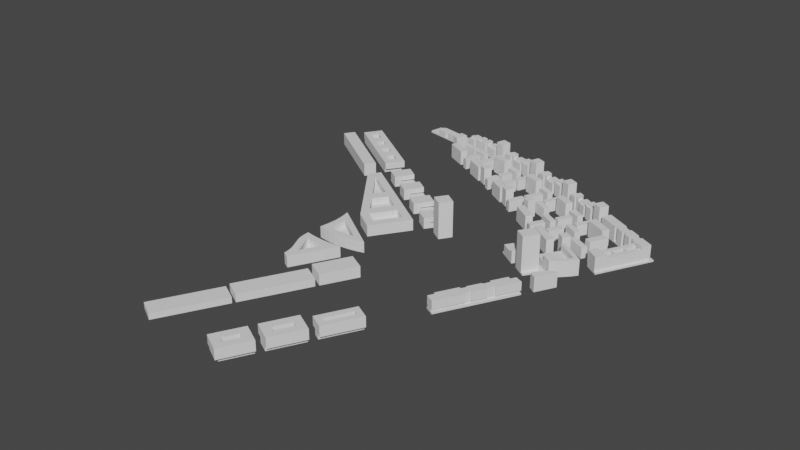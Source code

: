 # Source: Converter2.blend  (saved by Blender 2.93.20; exported with 4.5.12 LTS)
import bpy
from mathutils import Matrix  # noqa: F401  (used for matrix-valued properties, if any)

bpy.ops.wm.read_factory_settings(use_empty=True)
scene = bpy.context.scene
scene.name = 'Scene'

# ---- collections
col_collection = bpy.data.collections.new('Collection'); scene.collection.children.link(col_collection)

# ---- world
world_world = bpy.data.worlds.new('World'); scene.world = world_world
world_world.use_nodes = True; world_world.node_tree.nodes.clear()
_N = world_world.node_tree.nodes; _L = world_world.node_tree.links
n0 = _N.new('ShaderNodeOutputWorld'); n0.name = 'World Output'; n0.location = (300, 300)
n1 = _N.new('ShaderNodeBackground'); n1.name = 'Background'; n1.location = (10, 300)
n1.inputs[0].default_value = (0.05088, 0.05088, 0.05088, 1.0)
_L.new(n1.outputs[0], n0.inputs[0])
n0.is_active_output = True
world_world.color = (0.05088, 0.05088, 0.05088)
world_world.use_sun_shadow = False
world_world.sun_shadow_jitter_overblur = 0.0

# ---- meshes
me_building_g67_001 = bpy.data.meshes.new('_building_G67.001')
me_building_g67_001.from_pydata([(8.561, 9.225, -3.185), (8.561, 9.225, -1.885), (-4.119, -15.34, -3.185), (-1.551, -10.37, 2.315), (-4.119, -15.34, 3.995), (-1.551, -10.37, 3.995), (6.589, 5.404, 2.315), (8.791, 9.669, -1.885), (8.791, 9.669, 3.995), (6.589, 5.404, 3.995), (3.55, 13.9, -3.985), (3.55, 13.9, -3.185), (10.3, 10.42, -3.985), (10.3, 10.42, -3.185), (2.697, 12.25, -3.185), (-3.283, -15.9, -3.185), (-9.639, -11.65, -3.985), (-9.639, -11.65, -1.885), (2.697, 12.25, -1.885), (-2.943, -2.598, 2.315), (-1.091, -4.68, 2.315), (-0.6323, -3.791, 2.315), (1.76, 0.8445, 2.315), (2.219, 1.733, 2.315), (4.634, 6.413, 2.315), (-0.5501, 2.037, 2.315), (0.3689, 8.614, 2.315), (-7.772, -7.158, 2.315), (-3.401, -3.487, 2.315), (-5.817, -8.167, 2.315), (-0.09149, 2.926, 2.315), (-3.506, -9.359, 2.315), (2.324, 7.605, 2.315), (-7.772, -7.158, 3.995), (-3.506, -9.359, -1.885), (-5.817, -8.167, -1.885), (2.324, 7.605, -1.885), (-0.09149, 2.926, -1.885), (2.219, 1.733, -1.885), (4.634, 6.413, -1.885), (-1.091, -4.68, -1.885), (-3.401, -3.487, -1.885), (-2.943, -2.598, -1.885), (-0.6323, -3.791, -1.885), (1.76, 0.8445, -1.885), (-0.5501, 2.037, -1.885), (0.3689, 8.614, 3.995), (2.57, 12.88, 3.995), (-9.973, -11.42, 3.995), (-3.283, -15.9, -3.985), (2.57, 12.88, -1.885), (-9.973, -11.42, -1.885)], [], [(0, 1, 2), (2, 1, 3), (2, 3, 4), (4, 3, 5), (3, 1, 6), (6, 1, 7), (6, 7, 8), (8, 9, 6), (10, 11, 12), (12, 11, 13), (14, 0, 11), (11, 0, 13), (13, 0, 15), (15, 0, 2), (11, 10, 14), (14, 10, 16), (14, 16, 17), (17, 18, 14), (19, 20, 21), (21, 20, 3), (21, 3, 22), (22, 3, 6), (22, 6, 23), (23, 6, 24), (25, 26, 19), (19, 26, 27), (19, 27, 28), (28, 27, 29), (26, 25, 30), (30, 25, 22), (30, 22, 23), (28, 20, 19), (20, 31, 3), (30, 32, 26), (3, 31, 5), (5, 31, 29), (5, 29, 33), (33, 29, 27), (31, 34, 29), (29, 34, 35), (36, 32, 37), (37, 32, 30), (37, 30, 38), (38, 30, 23), (38, 23, 39), (39, 23, 24), (34, 31, 40), (40, 31, 20), (40, 20, 41), (41, 20, 28), (41, 28, 35), (35, 28, 29), (42, 19, 43), (43, 19, 21), (43, 21, 44), (44, 21, 22), (45, 25, 42), (42, 25, 19), (44, 22, 45), (45, 22, 25), (34, 40, 35), (35, 40, 41), (42, 43, 45), (45, 43, 44), (9, 8, 46), (46, 8, 47), (4, 5, 48), (48, 5, 33), (12, 13, 49), (49, 13, 15), (12, 49, 10), (10, 49, 16), (47, 50, 26), (26, 50, 51), (26, 51, 27), (27, 51, 48), (27, 48, 33), (26, 46, 47), (50, 47, 7), (7, 47, 8), (6, 9, 24), (24, 9, 32), (24, 32, 36), (9, 46, 32), (32, 46, 26), (36, 39, 24), (17, 51, 18), (18, 51, 50), (18, 50, 7), (7, 1, 18), (39, 36, 38), (38, 36, 37), (14, 18, 0), (0, 18, 1), (4, 17, 2), (2, 17, 16), (2, 16, 49), (4, 48, 17), (17, 48, 51), (49, 15, 2)])
me_building_g67_001.use_remesh_fix_poles = True
me_building_g67_001.use_remesh_preserve_attributes = False
me_building_g67_001.update()
me_building_g66_001 = bpy.data.meshes.new('_building_G66.001')
me_building_g66_001.from_pydata([(6.96, 5.662, -3.586), (0.3132, -6.886, -3.586), (1.57, 8.518, -3.586), (-5.077, -4.031, -3.586), (-0.2424, -3.876, 3.554), (1.243, -9.189, 3.554), (3.409, 3.017, 3.554), (8.639, 4.773, 3.554), (-0.8164, 9.781, 3.554), (-2.805, -2.518, 3.554), (-8.212, -4.181, 3.554), (0.846, 4.374, 3.554), (-0.2424, -3.876, -0.6462), (3.409, 3.017, -0.6462), (0.846, 4.374, -0.6462), (-2.805, -2.518, -0.6462), (1.57, 8.518, -0.6462), (-5.826, -5.445, -0.6462), (-0.8164, 9.781, -0.6462), (-8.212, -4.181, -0.6462), (-5.077, -4.031, -1.486), (0.3132, -6.886, -1.486), (-5.826, -5.445, -1.486), (1.243, -9.189, -1.486), (8.639, 4.773, -1.486), (6.96, 5.662, -1.486)], [], [(0, 1, 2), (2, 1, 3), (4, 5, 6), (6, 5, 7), (6, 7, 8), (4, 9, 5), (5, 9, 10), (10, 9, 8), (8, 9, 11), (8, 11, 6), (12, 4, 13), (13, 4, 6), (14, 11, 15), (15, 11, 9), (13, 6, 14), (14, 6, 11), (16, 17, 18), (18, 17, 19), (15, 9, 12), (12, 9, 4), (19, 10, 18), (18, 10, 8), (20, 21, 22), (22, 21, 23), (23, 21, 24), (24, 21, 25), (24, 7, 23), (23, 7, 5), (15, 12, 14), (14, 12, 13), (22, 23, 17), (17, 23, 5), (17, 5, 10), (10, 19, 17), (3, 20, 2), (2, 20, 16), (16, 20, 17), (17, 20, 22), (0, 2, 25), (25, 2, 16), (25, 16, 7), (7, 16, 8), (8, 16, 18), (7, 24, 25), (1, 21, 3), (3, 21, 20), (0, 25, 1), (1, 25, 21)])
me_building_g66_001.use_remesh_fix_poles = True
me_building_g66_001.use_remesh_preserve_attributes = False
me_building_g66_001.update()
me_building_g65_001 = bpy.data.meshes.new('_building_G65.001')
me_building_g65_001.from_pydata([(6.986, 5.587, -3.432), (-0.9711, -9.436, -3.432), (1.596, 8.442, -3.432), (-6.362, -6.58, -3.432), (-0.778, -5.012, 3.708), (0.7077, -10.33, 3.708), (3.435, 2.941, 3.708), (8.665, 4.697, 3.708), (-0.7903, 9.706, 3.708), (-3.341, -3.655, 3.708), (-8.748, -5.317, 3.708), (0.8721, 4.299, 3.708), (-0.778, -5.012, -0.4924), (3.435, 2.941, -0.4924), (0.8721, 4.299, -0.4924), (-3.341, -3.655, -0.4924), (1.596, 8.442, -0.4924), (-6.362, -6.581, -0.4924), (-0.7903, 9.706, -0.4924), (-8.748, -5.317, -0.4924), (-6.362, -6.58, -1.332), (-0.9711, -9.436, -1.332), (-6.362, -6.581, -1.332), (0.7077, -10.33, -1.332), (6.986, 5.586, -1.332), (8.665, 4.697, -1.332), (1.596, 8.442, -1.332), (6.986, 5.587, -1.332), (1.596, 8.442, -1.332)], [], [(0, 1, 2), (2, 1, 3), (4, 5, 6), (6, 5, 7), (6, 7, 8), (4, 9, 5), (5, 9, 10), (10, 9, 8), (8, 9, 11), (8, 11, 6), (12, 4, 13), (13, 4, 6), (14, 11, 15), (15, 11, 9), (16, 17, 18), (18, 17, 19), (15, 9, 12), (12, 9, 4), (13, 6, 14), (14, 6, 11), (19, 10, 18), (18, 10, 8), (20, 21, 22), (22, 21, 23), (23, 21, 24), (23, 24, 25), (25, 7, 23), (23, 7, 5), (15, 12, 14), (14, 12, 13), (22, 23, 17), (17, 23, 5), (17, 5, 10), (10, 19, 17), (25, 24, 7), (7, 24, 16), (7, 16, 8), (8, 16, 18), (24, 26, 16), (27, 24, 0), (0, 24, 1), (1, 24, 21), (24, 27, 26), (26, 27, 28), (1, 21, 3), (3, 21, 20), (2, 28, 0), (0, 28, 27), (2, 3, 26), (26, 3, 20), (26, 20, 16), (16, 20, 17), (17, 20, 22), (26, 28, 2)])
me_building_g65_001.use_remesh_fix_poles = True
me_building_g65_001.use_remesh_preserve_attributes = False
me_building_g65_001.update()
me_building_g64_001 = bpy.data.meshes.new('_building_G64.001')
me_building_g64_001.from_pydata([(6.073, 7.534, -3.168), (-2.821, -9.256, -3.168), (2.892, 9.219, -3.168), (-6.002, -7.571, -3.168), (6.073, 7.534, -2.168), (6.073, 7.534, -2.168), (2.892, 9.219, -2.168), (-2.821, -9.256, -2.168), (-6.002, -7.571, -2.168), (1.846, 6.604, 3.972), (0.6823, 10.39, 3.972), (-4.426, -5.237, 3.972), (-8.211, -6.401, 3.972), (-1.142, -10.15, 3.972), (3.967, 5.481, 3.972), (7.752, 6.644, 3.972), (-2.305, -6.361, 3.972), (-8.211, -6.401, -0.228), (0.6823, 10.39, -0.228), (1.846, 6.604, -0.228), (-4.426, -5.237, -0.228), (3.967, 5.481, -0.228), (2.892, 9.219, -0.228), (-6.002, -7.571, -0.228), (-2.305, -6.361, -0.228), (-2.821, -9.256, -1.068), (6.073, 7.534, -1.068), (-1.142, -10.15, -1.068), (7.752, 6.644, -1.068), (-2.821, -9.256, -2.168)], [], [(0, 1, 2), (2, 1, 3), (4, 5, 6), (1, 7, 3), (3, 7, 8), (2, 6, 0), (0, 6, 5), (9, 10, 11), (11, 10, 12), (11, 12, 13), (9, 14, 10), (10, 14, 15), (15, 14, 13), (13, 14, 16), (13, 16, 11), (17, 12, 18), (18, 12, 10), (19, 9, 20), (20, 9, 11), (21, 14, 19), (19, 14, 9), (22, 23, 18), (18, 23, 17), (20, 11, 24), (24, 11, 16), (24, 16, 21), (21, 16, 14), (25, 26, 27), (27, 26, 28), (28, 15, 27), (27, 15, 13), (20, 24, 19), (19, 24, 21), (29, 25, 8), (8, 25, 23), (23, 25, 13), (23, 13, 12), (25, 27, 13), (12, 17, 23), (8, 23, 22), (8, 22, 6), (6, 2, 3), (6, 3, 8), (29, 7, 25), (25, 7, 26), (26, 7, 4), (4, 7, 1), (4, 1, 0), (0, 5, 4), (8, 7, 29), (4, 6, 26), (26, 6, 22), (26, 22, 15), (15, 22, 10), (10, 22, 18), (15, 28, 26)])
me_building_g64_001.use_remesh_fix_poles = True
me_building_g64_001.use_remesh_preserve_attributes = False
me_building_g64_001.update()
me_building_g62_001 = bpy.data.meshes.new('_building_G62.001')
me_building_g62_001.from_pydata([(-0.01309, -6.028, 2.852), (-0.7198, -5.654, 2.852), (-6.936, -19.08, 2.852), (-4.08, -3.879, 2.852), (-9.384, -13.88, 2.852), (-4.963, -3.41, 2.852), (-10.27, -13.41, 2.852), (-2.815, -1.493, 2.852), (0.5423, -3.274, 2.852), (0.5962, 4.938, 2.852), (3.953, 3.158, 2.852), (2.377, 8.295, 2.852), (5.734, 6.515, 2.852), (5.469, 16.26, 2.852), (6.882, 15.51, 2.852), (6.441, 6.14, 2.852), (11.92, 16.46, 2.852), (1.249, -3.649, 2.852), (4.66, 2.783, 2.852), (8.197, 17.99, 2.852), (1.493, 8.764, 2.852), (0.06616, 5.219, 2.852), (-3.345, -1.212, 2.852), (-11.0, -16.93, 2.852), (-11.18, -16.83, -3.448), (7.454, 18.3, -3.448), (-6.936, -19.08, -3.448), (11.92, 16.46, -3.448), (11.92, 16.46, -2.448), (10.99, 16.84, -2.448), (-6.936, -19.08, -2.448), (-7.82, -18.61, -2.448), (-11.18, -16.83, -2.448), (-10.47, -17.21, -2.448), (7.454, 18.3, -2.448), (8.197, 17.99, -2.448), (-11.0, -16.93, -1.348), (-9.384, -13.88, -1.348), (-10.27, -13.41, -1.348), (-4.963, -3.41, -1.348), (-4.08, -3.879, -1.348), (-2.815, -1.493, -1.348), (-3.345, -1.212, -1.348), (0.06616, 5.219, -1.348), (0.5962, 4.938, -1.348), (2.377, 8.295, -1.348), (1.493, 8.764, -1.348), (5.469, 16.26, -1.348), (11.92, 16.46, -1.348), (6.441, 6.14, -1.348), (5.734, 6.515, -1.348), (3.953, 3.158, -1.348), (4.66, 2.783, -1.348), (1.249, -3.649, -1.348), (0.5423, -3.274, -1.348), (-0.7198, -5.654, -1.348), (-6.936, -19.08, -1.348), (-0.01309, -6.028, -1.348), (10.99, 16.84, -1.348), (-7.82, -18.61, -1.348), (-10.47, -17.21, -1.348), (6.882, 15.51, -1.348)], [], [(0, 1, 2), (2, 1, 3), (2, 3, 4), (4, 3, 5), (4, 5, 6), (3, 1, 7), (7, 1, 8), (7, 8, 9), (9, 8, 10), (9, 10, 11), (11, 10, 12), (11, 12, 13), (13, 12, 14), (14, 12, 15), (14, 15, 16), (8, 17, 10), (10, 17, 18), (16, 19, 14), (13, 20, 11), (9, 21, 7), (7, 21, 22), (4, 23, 2), (24, 25, 26), (26, 25, 27), (28, 29, 30), (30, 29, 31), (30, 31, 32), (32, 31, 33), (32, 33, 34), (34, 33, 35), (24, 32, 25), (25, 32, 34), (26, 30, 24), (24, 30, 32), (27, 28, 26), (26, 28, 30), (36, 23, 37), (37, 23, 4), (37, 4, 38), (38, 4, 6), (38, 6, 39), (39, 6, 5), (39, 5, 40), (40, 5, 3), (40, 3, 41), (41, 3, 7), (41, 7, 42), (42, 7, 22), (42, 22, 43), (43, 22, 21), (43, 21, 44), (44, 21, 9), (44, 9, 45), (45, 9, 11), (45, 11, 46), (46, 11, 20), (46, 20, 47), (47, 20, 13), (48, 16, 49), (49, 16, 15), (49, 15, 50), (50, 15, 12), (50, 12, 51), (51, 12, 10), (51, 10, 52), (52, 10, 18), (52, 18, 53), (53, 18, 17), (53, 17, 54), (54, 17, 8), (54, 8, 55), (55, 8, 1), (56, 2, 36), (36, 2, 23), (55, 1, 57), (57, 1, 0), (58, 54, 59), (59, 54, 55), (59, 55, 56), (56, 55, 57), (48, 49, 58), (58, 49, 50), (58, 50, 51), (52, 53, 51), (51, 53, 54), (51, 54, 58), (56, 36, 59), (59, 36, 60), (60, 36, 37), (60, 37, 40), (40, 37, 39), (39, 37, 38), (40, 41, 60), (60, 41, 61), (61, 41, 44), (61, 44, 45), (42, 43, 41), (41, 43, 44), (46, 47, 45), (45, 47, 61), (47, 13, 61), (61, 13, 14), (57, 0, 56), (56, 0, 2), (19, 35, 61), (61, 35, 33), (61, 33, 60), (61, 14, 19), (19, 58, 35), (35, 58, 29), (35, 29, 25), (25, 29, 27), (27, 29, 28), (19, 16, 58), (58, 16, 48), (25, 34, 35), (31, 59, 33), (33, 59, 60), (29, 58, 31), (31, 58, 59)])
me_building_g62_001.use_remesh_fix_poles = True
me_building_g62_001.use_remesh_preserve_attributes = False
me_building_g62_001.update()
me_building_g61_001 = bpy.data.meshes.new('_building_G61.001')
me_building_g61_001.from_pydata([(3.627, 4.02, 3.57), (2.447, 3.281, 3.57), (4.611, 3.361, 3.57), (1.326, 2.454, 3.57), (-0.491, -6.27, 3.57), (0.2702, 1.546, 3.57), (-0.7138, 0.5601, 3.57), (-1.62, -0.497, 3.57), (-2.445, -1.62, 3.57), (-3.182, -2.801, 3.57), (-3.828, -4.035, 3.57), (3.627, 4.02, -3.57), (4.611, 3.361, -3.57), (2.447, 3.281, -3.57), (1.326, 2.454, -3.57), (-0.491, -6.27, -3.57), (0.2702, 1.546, -3.57), (-0.7138, 0.5601, -3.57), (-1.62, -0.497, -3.57), (-2.445, -1.62, -3.57), (-3.182, -2.801, -3.57), (-3.828, -4.035, -3.57)], [], [(0, 1, 2), (2, 1, 3), (2, 3, 4), (4, 3, 5), (4, 5, 6), (6, 7, 4), (4, 7, 8), (4, 8, 9), (9, 10, 4), (11, 12, 13), (13, 12, 14), (14, 12, 15), (14, 15, 16), (16, 15, 17), (17, 15, 18), (18, 15, 19), (19, 15, 20), (20, 15, 21), (12, 2, 15), (15, 2, 4), (15, 4, 21), (21, 4, 10), (11, 0, 12), (12, 0, 2), (10, 9, 21), (21, 9, 20), (20, 9, 8), (20, 8, 19), (19, 8, 7), (19, 7, 18), (18, 7, 6), (18, 6, 17), (17, 6, 5), (17, 5, 16), (16, 5, 3), (16, 3, 14), (14, 3, 1), (14, 1, 13), (13, 1, 0), (13, 0, 11)])
me_building_g61_001.use_remesh_fix_poles = True
me_building_g61_001.use_remesh_preserve_attributes = False
me_building_g61_001.update()
me_building_g60_001 = bpy.data.meshes.new('_building_G60.001')
me_building_g60_001.from_pydata([(12.06, 12.73, -1.47), (-3.757, -17.13, -1.47), (3.757, 17.13, -1.47), (-12.06, -12.73, -1.47), (-12.06, -12.73, 1.47), (-3.757, -17.13, 1.47), (3.757, 17.13, 1.47), (12.06, 12.73, 1.47)], [], [(0, 1, 2), (2, 1, 3), (4, 5, 6), (6, 5, 7), (0, 7, 1), (1, 7, 5), (1, 5, 3), (3, 5, 4), (2, 6, 0), (0, 6, 7), (3, 4, 2), (2, 4, 6)])
me_building_g60_001.use_remesh_fix_poles = True
me_building_g60_001.use_remesh_preserve_attributes = False
me_building_g60_001.update()
me_building_g59_001 = bpy.data.meshes.new('_building_G59.001')
me_building_g59_001.from_pydata([(12.11, 12.82, -1.89), (-3.804, -17.22, -1.89), (3.804, 17.22, -1.89), (-12.11, -12.82, -1.89), (-12.11, -12.82, 1.89), (-3.804, -17.22, 1.89), (3.804, 17.22, 1.89), (12.11, 12.82, 1.89)], [], [(0, 1, 2), (2, 1, 3), (4, 5, 6), (6, 5, 7), (0, 7, 1), (1, 7, 5), (1, 5, 3), (3, 5, 4), (2, 6, 0), (0, 6, 7), (3, 4, 2), (2, 4, 6)])
me_building_g59_001.use_remesh_fix_poles = True
me_building_g59_001.use_remesh_preserve_attributes = False
me_building_g59_001.update()
me_building_g58b_001 = bpy.data.meshes.new('_building_G58B.001')
me_building_g58b_001.from_pydata([(-8.45, -5.912, 2.73), (-0.1436, -10.31, 2.73), (0.1436, 10.31, 2.73), (8.45, 5.912, 2.73), (8.45, 5.912, -2.73), (-0.1436, -10.31, -2.73), (-8.45, -5.912, -2.73), (0.1436, 10.31, -2.73)], [], [(0, 1, 2), (2, 1, 3), (4, 3, 5), (5, 3, 1), (5, 1, 6), (6, 1, 0), (7, 2, 4), (4, 2, 3), (4, 5, 7), (7, 5, 6), (6, 0, 7), (7, 0, 2)])
me_building_g58b_001.use_remesh_fix_poles = True
me_building_g58b_001.use_remesh_preserve_attributes = False
me_building_g58b_001.update()
me_building_g57_001 = bpy.data.meshes.new('_building_G57.001')
me_building_g57_001.from_pydata([(1.366, -6.457, 2.424), (1.683, -13.55, 2.424), (6.71, 3.631, 2.424), (13.03, 7.878, 2.424), (9.728, 7.447, 2.424), (1.043, -5.382, 2.424), (-2.383, -6.486, 2.424), (-1.901, -8.244, 2.424), (-1.605, -10.04, 2.424), (0.6634, -4.325, 2.424), (-3.046, -4.787, 2.424), (0.228, -3.29, 2.424), (-2.092, 1.724, 2.424), (-5.36, 0.2126, 2.424), (-2.407, 2.482, 2.424), (-5.964, 1.756, 2.424), (-2.659, 3.263, 2.424), (-6.379, 3.361, 2.424), (-2.848, 4.061, 2.424), (-6.599, 5.004, 2.424), (-3.569, 7.798, 2.424), (-6.847, 8.404, 2.424), (-0.2595, 7.398, 2.424), (0.3283, 3.739, 2.424), (3.068, 7.206, 2.424), (3.517, 3.596, 2.424), (6.402, 7.222, 2.424), (-1.498, -11.86, 2.424), (5.325, -6.674, -0.9363), (2.321, -5.082, -0.9363), (1.366, -6.457, -0.9363), (6.71, 3.631, -0.9363), (-2.848, 4.061, -0.9363), (0.3283, 3.739, -0.9363), (3.517, 3.596, -0.9363), (1.043, -5.382, -0.9363), (0.6634, -4.325, -0.9363), (0.228, -3.29, -0.9363), (-2.092, 1.724, -0.9363), (-2.407, 2.482, -0.9363), (-2.659, 3.263, -0.9363), (2.321, -5.082, -2.036), (5.325, -6.674, -2.036), (13.03, 7.878, -3.036), (1.683, -13.55, -3.036), (9.728, 7.447, -3.036), (6.402, 7.222, -3.036), (-1.901, -8.244, -3.036), (-2.383, -6.486, -3.036), (-1.498, -11.86, -3.036), (-1.605, -10.04, -3.036), (-3.046, -4.787, -3.036), (3.068, 7.206, -3.036), (-0.2595, 7.398, -3.036), (-5.36, 0.2126, -3.036), (-5.964, 1.756, -3.036), (-6.379, 3.361, -3.036), (-3.569, 7.798, -3.036), (-6.599, 5.004, -3.036), (-6.847, 8.404, -3.036)], [], [(0, 1, 2), (2, 1, 3), (2, 3, 4), (5, 6, 0), (0, 6, 7), (0, 7, 8), (5, 9, 6), (6, 9, 10), (10, 9, 11), (10, 11, 12), (10, 12, 13), (13, 12, 14), (13, 14, 15), (15, 14, 16), (15, 16, 17), (17, 16, 18), (17, 18, 19), (19, 18, 20), (19, 20, 21), (20, 18, 22), (22, 18, 23), (22, 23, 24), (24, 23, 25), (24, 25, 26), (26, 25, 2), (26, 2, 4), (27, 1, 8), (8, 1, 0), (30, 0, 31), (31, 0, 2), (32, 33, 18), (18, 33, 23), (23, 33, 25), (25, 33, 34), (25, 34, 31), (31, 2, 25), (30, 35, 0), (0, 35, 5), (5, 35, 9), (9, 35, 36), (9, 36, 37), (37, 11, 9), (38, 12, 37), (37, 12, 11), (12, 38, 14), (14, 38, 39), (14, 39, 40), (32, 18, 40), (40, 18, 16), (40, 16, 14), (43, 44, 45), (45, 44, 46), (46, 44, 47), (46, 47, 48), (49, 50, 44), (44, 50, 47), (48, 51, 46), (46, 51, 52), (52, 51, 53), (53, 51, 54), (53, 54, 55), (55, 56, 53), (53, 56, 57), (57, 56, 58), (57, 58, 59), (41, 29, 42), (42, 29, 28), (44, 28, 1), (1, 28, 3), (3, 28, 43), (43, 28, 42), (43, 42, 44), (44, 42, 28), (44, 1, 49), (49, 1, 27), (29, 41, 28), (28, 41, 42), (49, 27, 50), (50, 27, 8), (50, 8, 7), (50, 7, 47), (47, 7, 6), (47, 6, 48), (48, 6, 10), (48, 10, 51), (51, 10, 54), (54, 10, 13), (30, 31, 35), (35, 31, 36), (36, 31, 37), (37, 31, 34), (37, 34, 33), (32, 40, 33), (33, 40, 39), (33, 39, 38), (38, 37, 33), (21, 20, 59), (59, 20, 57), (57, 20, 22), (57, 22, 53), (53, 22, 24), (53, 24, 52), (52, 24, 26), (52, 26, 46), (46, 26, 45), (45, 26, 4), (45, 4, 3), (3, 43, 45), (13, 15, 54), (54, 15, 55), (55, 15, 17), (55, 17, 56), (56, 17, 19), (56, 19, 58), (58, 19, 59), (59, 19, 21)])
me_building_g57_001.use_remesh_fix_poles = True
me_building_g57_001.use_remesh_preserve_attributes = False
me_building_g57_001.update()
me_building_g56_001 = bpy.data.meshes.new('_building_G56.001')
me_building_g56_001.from_pydata([(14.13, -4.081, -3.15), (-7.061, 8.483, -3.15), (17.16, -3.179, -3.15), (-7.452, 11.11, -3.15), (-8.039, 13.69, -3.15), (-6.868, 5.838, -3.15), (11.05, -4.779, -3.15), (7.927, -5.271, -3.15), (-6.874, 3.185, -3.15), (4.781, -5.555, -3.15), (1.622, -5.628, -3.15), (-7.08, 0.54, -3.15), (-1.534, -5.492, -3.15), (-4.673, -5.146, -3.15), (-7.783, -4.592, -3.15), (-4.421, -2.151, -1.05), (-1.561, -2.48, -1.05), (-4.104, 0.163, -1.05), (1.314, -2.624, -1.05), (4.193, -2.581, -1.05), (-3.901, 2.551, -1.05), (7.063, -2.352, -1.05), (9.912, -1.938, -1.05), (-3.944, 7.341, -1.05), (-3.847, 4.946, -1.05), (-7.08, 0.54, 2.31), (-6.874, 3.185, 2.31), (-6.868, 5.838, 2.31), (-7.061, 8.483, 2.31), (-7.452, 11.11, 2.31), (-8.039, 13.69, 2.31), (-3.944, 7.341, 2.31), (-3.847, 4.946, 2.31), (-3.901, 2.551, 2.31), (-4.104, 0.163, 2.31), (-7.783, -4.592, 2.31), (17.16, -3.179, 2.31), (-4.421, -2.151, 2.31), (-1.561, -2.48, 2.31), (1.314, -2.624, 2.31), (4.193, -2.581, 2.31), (7.063, -2.352, 2.31), (9.912, -1.938, 2.31), (7.927, -5.271, 2.31), (11.05, -4.779, 2.31), (14.13, -4.081, 2.31), (4.781, -5.555, 2.31), (1.622, -5.628, 2.31), (-1.534, -5.492, 2.31), (-4.673, -5.146, 2.31)], [], [(0, 1, 2), (2, 1, 3), (2, 3, 4), (1, 0, 5), (5, 0, 6), (5, 6, 7), (5, 7, 8), (8, 7, 9), (8, 9, 10), (8, 10, 11), (11, 10, 12), (11, 12, 13), (13, 14, 11), (15, 16, 17), (17, 16, 18), (17, 18, 19), (17, 19, 20), (20, 19, 21), (20, 21, 22), (23, 24, 22), (22, 24, 20), (25, 26, 11), (11, 26, 8), (8, 26, 27), (8, 27, 5), (5, 27, 28), (5, 28, 1), (1, 28, 29), (1, 29, 3), (3, 29, 30), (3, 30, 4), (31, 32, 23), (23, 32, 24), (24, 32, 33), (24, 33, 20), (20, 33, 17), (17, 33, 34), (14, 35, 11), (11, 35, 25), (4, 30, 2), (2, 30, 36), (37, 38, 15), (15, 38, 16), (16, 38, 39), (16, 39, 18), (18, 39, 40), (18, 40, 19), (19, 40, 41), (19, 41, 21), (21, 41, 42), (21, 42, 22), (17, 34, 15), (15, 34, 37), (22, 42, 23), (23, 42, 31), (42, 36, 31), (31, 36, 30), (31, 30, 29), (41, 43, 42), (42, 43, 44), (42, 44, 45), (43, 41, 46), (46, 41, 40), (46, 40, 47), (47, 40, 39), (47, 39, 48), (48, 39, 38), (48, 38, 49), (49, 38, 37), (49, 37, 35), (35, 37, 25), (25, 37, 34), (25, 34, 33), (25, 33, 26), (26, 33, 32), (26, 32, 27), (27, 32, 31), (27, 31, 28), (28, 31, 29), (45, 36, 42), (2, 36, 0), (0, 36, 45), (0, 45, 6), (6, 45, 44), (6, 44, 43), (6, 43, 7), (7, 43, 46), (7, 46, 9), (9, 46, 47), (9, 47, 10), (10, 47, 48), (10, 48, 12), (12, 48, 49), (12, 49, 13), (13, 49, 35), (13, 35, 14)])
me_building_g56_001.use_remesh_fix_poles = True
me_building_g56_001.use_remesh_preserve_attributes = False
me_building_g56_001.update()
me_building_g55_001 = bpy.data.meshes.new('_building_G55.001')
me_building_g55_001.from_pydata([(4.241, -11.9, 2.209), (1.745, -15.04, 2.209), (10.72, -16.24, 2.209), (11.82, -21.79, 2.209), (23.89, -3.759, 2.209), (1.133, -7.557, 2.209), (11.86, -0.5186, 2.209), (7.71, 2.264, 2.209), (-0.7678, 7.941, 2.209), (-21.39, 26.57, 2.209), (-4.922, 10.72, 2.209), (-19.05, 20.18, 2.209), (-25.19, 20.9, 2.209), (-19.33, 19.76, 2.209), (-8.529, 5.337, 2.209), (-5.352, 1.096, 2.209), (18.34, -4.857, 2.209), (-25.19, 20.9, 1.369), (-21.39, 26.57, 1.369), (11.86, -0.5186, -1.151), (4.241, -11.9, -1.151), (-19.33, 19.76, -1.151), (-8.529, 5.337, -1.151), (-19.05, 20.18, -1.151), (1.133, -7.557, -1.151), (7.71, 2.264, -1.151), (-0.7678, 7.941, -1.151), (-5.352, 1.096, -1.151), (16.05, -15.47, -1.151), (11.82, -21.79, -1.151), (-4.922, 10.72, -1.151), (18.34, -4.857, -1.151), (10.72, -16.24, -1.151), (16.05, -15.47, -2.251), (11.82, -21.79, -2.251), (-21.39, 26.57, -3.251), (23.89, -3.759, -3.251), (-25.19, 20.9, -3.251), (1.745, -15.04, -3.251), (8.494, -19.56, -1.151), (8.494, -19.56, -2.251), (11.82, -21.79, -3.251)], [], [(0, 1, 2), (2, 1, 3), (2, 3, 4), (1, 0, 5), (5, 0, 6), (5, 6, 7), (7, 6, 4), (7, 4, 8), (8, 4, 9), (8, 9, 10), (10, 9, 11), (11, 9, 12), (11, 12, 13), (13, 12, 14), (14, 12, 1), (14, 1, 15), (15, 1, 5), (6, 16, 4), (4, 16, 2), (15, 8, 14), (14, 8, 10), (17, 12, 18), (18, 12, 9), (19, 6, 20), (20, 6, 0), (21, 13, 22), (22, 13, 14), (23, 11, 21), (21, 11, 13), (24, 5, 25), (25, 5, 7), (26, 8, 27), (27, 8, 15), (27, 15, 24), (24, 15, 5), (22, 14, 30), (30, 14, 10), (31, 16, 19), (19, 16, 6), (20, 0, 32), (32, 0, 2), (25, 7, 26), (26, 7, 8), (32, 2, 31), (31, 2, 16), (30, 10, 23), (23, 10, 11), (26, 27, 25), (25, 27, 24), (22, 30, 21), (21, 30, 23), (20, 32, 19), (19, 32, 31), (35, 18, 36), (36, 18, 4), (4, 18, 9), (37, 38, 17), (17, 38, 1), (17, 1, 12), (39, 38, 40), (40, 38, 41), (40, 41, 34), (29, 3, 39), (39, 3, 1), (39, 1, 38), (4, 28, 36), (36, 28, 33), (36, 33, 41), (41, 33, 34), (4, 3, 28), (28, 3, 29), (37, 17, 35), (35, 17, 18), (33, 28, 34), (34, 28, 29), (34, 29, 40), (40, 29, 39), (37, 35, 38), (38, 35, 36), (38, 36, 41)])
me_building_g55_001.use_remesh_fix_poles = True
me_building_g55_001.use_remesh_preserve_attributes = False
me_building_g55_001.update()
me_building_g54_001 = bpy.data.meshes.new('_building_G54.001')
me_building_g54_001.from_pydata([(-16.11, 14.4, -3.15), (19.45, -9.415, -3.15), (-19.45, 9.415, -3.15), (16.11, -14.4, -3.15), (-16.11, 14.4, 3.15), (-19.45, 9.415, 3.15), (19.45, -9.415, 3.15), (16.11, -14.4, 3.15)], [], [(0, 1, 2), (2, 1, 3), (4, 5, 6), (6, 5, 7), (1, 6, 3), (3, 6, 7), (3, 7, 2), (2, 7, 5), (0, 4, 1), (1, 4, 6), (2, 5, 0), (0, 5, 4)])
me_building_g54_001.use_remesh_fix_poles = True
me_building_g54_001.use_remesh_preserve_attributes = False
me_building_g54_001.update()
me_building_g53_001 = bpy.data.meshes.new('_building_G53.001')
me_building_g53_001.from_pydata([(-4.717, -0.9331, 9.03), (0.9331, -4.717, 9.03), (-0.9331, 4.717, 9.03), (4.717, 0.9331, 9.03), (4.717, 0.9331, -9.03), (0.9331, -4.717, -9.03), (-0.9331, 4.717, -9.03), (-4.717, -0.9331, -9.03)], [], [(0, 1, 2), (2, 1, 3), (4, 5, 6), (6, 5, 7), (4, 3, 5), (5, 3, 1), (5, 1, 7), (7, 1, 0), (6, 2, 4), (4, 2, 3), (7, 0, 6), (6, 0, 2)])
me_building_g53_001.use_remesh_fix_poles = True
me_building_g53_001.use_remesh_preserve_attributes = False
me_building_g53_001.update()
me_building_g52_001 = bpy.data.meshes.new('_building_G52.001')
me_building_g52_001.from_pydata([(14.85, -15.58, 2.807), (20.66, -19.48, 2.807), (20.41, -7.275, 2.807), (26.23, -11.17, 2.807), (-11.47, 2.039, 2.807), (-5.653, -1.856, 2.807), (-5.905, 10.35, 2.807), (-0.08856, 6.453, 2.807), (-13.24, 15.26, 2.807), (-19.06, 19.16, 2.807), (-18.81, 6.952, 2.807), (-24.62, 10.85, 2.807), (20.41, -7.275, 0.2874), (26.23, -11.17, 0.2874), (16.63, -12.92, 0.2874), (22.44, -16.82, 0.2874), (-9.688, 4.698, 0.2874), (-5.905, 10.35, 0.2874), (-3.872, 0.8027, 0.2874), (-0.08856, 6.453, 0.2874), (-17.03, 9.611, 0.2874), (-22.84, 13.51, 0.2874), (-13.24, 15.26, 0.2874), (-19.06, 19.16, 0.2874), (16.63, -12.92, -0.5526), (22.44, -16.82, -0.5526), (-9.688, 4.698, -0.5526), (-3.872, 0.8027, -0.5526), (-22.84, 13.51, -0.5526), (-17.03, 9.611, -0.5526), (26.23, -11.17, -0.5526), (-19.06, 19.16, -0.5526), (-17.03, 9.611, -2.653), (-9.688, 4.698, -2.653), (16.63, -12.92, -2.653), (-3.872, 0.8027, -2.653), (20.66, -19.48, -2.653), (14.85, -15.58, -2.653), (-11.47, 2.039, -2.653), (-5.653, -1.856, -2.653), (-18.81, 6.952, -2.653), (-24.62, 10.85, -2.653), (-22.84, 13.51, -2.653), (26.23, -11.17, -2.653), (-19.06, 19.16, -2.653), (13.07, -2.361, 2.807), (7.257, 1.534, 2.807), (7.508, -10.67, 2.807), (1.692, -6.775, 2.807), (9.289, -8.011, 0.2874), (3.473, -4.116, 0.2874), (13.07, -2.361, 0.2874), (7.257, 1.534, 0.2874), (3.473, -4.116, -2.653), (9.289, -8.011, -2.653), (1.692, -6.775, -2.653), (7.508, -10.67, -2.653)], [], [(0, 1, 2), (2, 1, 3), (4, 5, 6), (6, 5, 7), (8, 9, 10), (10, 9, 11), (12, 2, 13), (13, 2, 3), (14, 12, 15), (15, 12, 13), (16, 17, 18), (18, 17, 19), (17, 6, 19), (19, 6, 7), (20, 21, 22), (22, 21, 23), (23, 9, 22), (22, 9, 8), (24, 14, 25), (25, 14, 15), (26, 16, 27), (27, 16, 18), (28, 21, 29), (29, 21, 20), (25, 30, 24), (24, 30, 27), (27, 30, 31), (27, 31, 26), (26, 31, 29), (29, 31, 28), (29, 32, 26), (26, 32, 33), (34, 24, 35), (35, 24, 27), (36, 1, 37), (37, 1, 0), (0, 14, 37), (37, 14, 24), (37, 24, 34), (0, 2, 14), (14, 2, 12), (4, 16, 38), (38, 16, 26), (38, 26, 33), (4, 6, 16), (16, 6, 17), (5, 4, 39), (39, 4, 38), (35, 27, 39), (39, 27, 18), (39, 18, 5), (5, 18, 7), (7, 18, 19), (40, 10, 41), (41, 10, 11), (11, 21, 41), (41, 21, 28), (41, 28, 42), (11, 9, 21), (21, 9, 23), (32, 29, 40), (40, 29, 20), (40, 20, 10), (10, 20, 8), (8, 20, 22), (43, 25, 36), (36, 25, 15), (36, 15, 1), (1, 15, 3), (3, 15, 13), (43, 30, 25), (44, 31, 43), (43, 31, 30), (43, 35, 44), (44, 35, 33), (44, 33, 32), (35, 43, 34), (34, 43, 36), (34, 36, 37), (39, 38, 35), (35, 38, 33), (40, 41, 32), (32, 41, 42), (32, 42, 44), (42, 28, 44), (44, 28, 31), (45, 46, 47), (47, 46, 48), (49, 50, 51), (51, 50, 52), (52, 46, 51), (51, 46, 45), (53, 54, 55), (55, 54, 56), (56, 47, 55), (55, 47, 48), (54, 49, 56), (56, 49, 47), (47, 49, 45), (45, 49, 51), (53, 55, 50), (50, 55, 48), (50, 48, 46), (46, 52, 50), (53, 50, 54), (54, 50, 49)])
me_building_g52_001.use_remesh_fix_poles = True
me_building_g52_001.use_remesh_preserve_attributes = False
me_building_g52_001.update()
me_building_g51_001 = bpy.data.meshes.new('_building_G51.001')
me_building_g51_001.from_pydata([(11.33, -5.069, 2.135), (4.782, -5.499, 2.135), (9.103, -8.393, 2.135), (15.08, -16.0, 2.135), (13.26, -11.17, 2.135), (20.64, -7.696, 2.135), (15.48, -7.851, 2.135), (7.008, -2.176, 2.135), (3.352, 0.2727, 2.135), (-3.194, -0.1573, 2.135), (1.126, -3.051, 2.135), (-20.48, 7.811, 2.135), (-0.9686, 3.166, 2.135), (-4.625, 5.615, 2.135), (-11.17, 5.184, 2.135), (-6.85, 2.291, 2.135), (-14.92, 16.12, 2.135), (-8.945, 8.508, 2.135), (-13.1, 11.29, 2.135), (-15.33, 7.967, 2.135), (-20.48, 7.811, -1.225), (-14.92, 16.12, -1.225), (-14.62, 14.59, -1.225), (20.64, -7.696, -1.225), (18.78, -7.777, -1.225), (15.08, -16.0, -1.225), (13.83, -15.17, -1.225), (-19.57, 7.2, -1.225), (-8.945, 8.508, -1.225), (-13.1, 11.29, -1.225), (-3.194, -0.1573, -1.225), (-0.9686, 3.166, -1.225), (-4.625, 5.615, -1.225), (-6.85, 2.291, -1.225), (3.352, 0.2727, -1.225), (1.126, -3.051, -1.225), (7.008, -2.176, -1.225), (13.26, -11.17, -1.225), (15.48, -7.851, -1.225), (11.33, -5.069, -1.225), (9.103, -8.393, -1.225), (4.782, -5.499, -1.225), (-11.17, 5.184, -1.225), (-15.33, 7.967, -1.225), (-14.62, 14.59, -3.325), (18.78, -7.777, -3.325), (-19.57, 7.2, -3.325), (13.83, -15.17, -3.325)], [], [(0, 1, 2), (2, 1, 3), (2, 3, 4), (4, 3, 5), (4, 5, 6), (6, 5, 0), (0, 5, 7), (0, 7, 1), (8, 9, 10), (10, 9, 11), (10, 11, 3), (7, 5, 8), (8, 5, 12), (8, 12, 9), (1, 10, 3), (13, 14, 15), (15, 14, 11), (15, 11, 9), (12, 16, 13), (13, 16, 17), (13, 17, 14), (17, 16, 18), (18, 16, 11), (18, 11, 19), (19, 11, 14), (5, 16, 12), (20, 21, 22), (22, 21, 23), (22, 23, 24), (24, 23, 25), (24, 25, 26), (26, 25, 20), (26, 20, 27), (27, 20, 22), (23, 5, 25), (25, 5, 3), (21, 16, 23), (23, 16, 5), (25, 3, 20), (20, 3, 11), (28, 17, 29), (29, 17, 18), (30, 9, 31), (31, 9, 12), (31, 12, 32), (32, 12, 13), (33, 15, 30), (30, 15, 9), (34, 8, 35), (35, 8, 10), (36, 7, 34), (34, 7, 8), (37, 4, 38), (38, 4, 6), (38, 6, 39), (39, 6, 0), (40, 2, 37), (37, 2, 4), (39, 0, 40), (40, 0, 2), (35, 10, 41), (41, 10, 1), (41, 1, 36), (36, 1, 7), (32, 13, 33), (33, 13, 15), (42, 14, 28), (28, 14, 17), (29, 18, 43), (43, 18, 19), (43, 19, 42), (42, 19, 14), (20, 11, 21), (21, 11, 16), (37, 38, 40), (40, 38, 39), (34, 35, 36), (36, 35, 41), (31, 32, 30), (30, 32, 33), (44, 45, 46), (46, 45, 47), (45, 24, 47), (47, 24, 26), (28, 29, 42), (42, 29, 43), (47, 26, 46), (46, 26, 27), (44, 22, 45), (45, 22, 24), (46, 27, 44), (44, 27, 22)])
me_building_g51_001.use_remesh_fix_poles = True
me_building_g51_001.use_remesh_preserve_attributes = False
me_building_g51_001.update()
me_building_g50_001 = bpy.data.meshes.new('_building_G50.001')
me_building_g50_001.from_pydata([(-1.005, 5.581, -4.244), (-1.005, 5.581, -3.444), (6.756, 0.3834, -4.244), (6.756, 0.3834, -3.444), (-1.585, -6.066, -3.444), (-0.2552, -6.956, -3.444), (2.867, 0.581, -3.444), (4.34, -0.09448, -3.444), (-1.371, 3.419, -3.444), (-2.118, 3.92, -3.444), (4.34, -0.09448, -4.244), (-0.2552, -6.956, -4.244), (2.867, 0.581, 13.82), (-1.585, -6.066, 13.82), (-2.118, 3.92, -3.244), (-1.371, 3.419, -3.244), (-6.57, -2.727, 13.82), (-2.118, 3.92, 13.82), (-6.57, -2.727, -4.244)], [], [(0, 1, 2), (2, 1, 3), (4, 5, 6), (6, 5, 7), (6, 7, 3), (3, 1, 6), (6, 1, 8), (8, 1, 9), (2, 3, 10), (10, 3, 7), (10, 7, 11), (11, 7, 5), (6, 12, 4), (4, 12, 13), (9, 14, 8), (8, 14, 15), (16, 13, 17), (17, 13, 12), (11, 18, 10), (10, 18, 0), (10, 0, 2), (8, 15, 6), (6, 15, 12), (12, 15, 17), (17, 15, 14), (16, 14, 18), (18, 14, 9), (18, 9, 0), (0, 9, 1), (16, 17, 14), (13, 16, 4), (4, 16, 18), (4, 18, 11), (11, 5, 4)])
me_building_g50_001.use_remesh_fix_poles = True
me_building_g50_001.use_remesh_preserve_attributes = False
me_building_g50_001.update()
me_building_g49_001 = bpy.data.meshes.new('_building_G49.001')
me_building_g49_001.from_pydata([(-5.006, 9.049, 2.947), (5.393, 2.085, 2.947), (-3.894, 10.71, 2.947), (8.271, 2.565, 2.947), (6.654, 0.4628, 2.947), (4.921, -1.544, 2.947), (3.404, -0.2387, 2.947), (3.076, -3.448, 2.947), (1.26, -2.42, 2.947), (1.125, -5.244, 2.947), (-1.029, -4.449, 2.947), (-0.9244, -6.926, 2.947), (-5.645, -3.765, 2.947), (-4.532, -2.103, 2.947), (-5.645, -3.765, -0.2529), (-4.532, -2.103, -0.2529), (-11.13, -0.09213, -0.2529), (-5.006, 9.049, -0.2529), (3.404, -0.2387, -0.2529), (5.393, 2.085, -0.2529), (-1.029, -4.449, -0.2529), (1.26, -2.42, -0.2529), (-3.894, 10.71, -4.873), (3.076, -3.448, -4.873), (-11.13, -0.09213, -4.873), (1.125, -5.244, -4.873), (-0.9244, -6.926, -4.873), (8.271, 2.565, -4.873), (6.654, 0.4628, -4.873), (4.921, -1.544, -4.873), (-3.894, 10.71, -0.2529)], [], [(0, 1, 2), (2, 1, 3), (3, 1, 4), (4, 1, 5), (5, 1, 6), (5, 6, 7), (7, 6, 8), (7, 8, 9), (9, 8, 10), (9, 10, 11), (11, 10, 12), (12, 10, 13), (14, 15, 16), (16, 15, 17), (17, 15, 18), (17, 18, 19), (20, 21, 15), (15, 21, 18), (22, 23, 24), (24, 23, 25), (24, 25, 26), (27, 28, 22), (22, 28, 29), (22, 29, 23), (16, 17, 24), (24, 17, 22), (22, 17, 30), (3, 4, 27), (27, 4, 28), (28, 4, 29), (29, 4, 5), (29, 5, 7), (29, 7, 23), (23, 7, 9), (23, 9, 25), (25, 9, 11), (25, 11, 26), (24, 26, 14), (14, 26, 11), (14, 11, 12), (14, 16, 24), (14, 12, 15), (15, 12, 13), (15, 13, 20), (20, 13, 10), (19, 18, 1), (1, 18, 6), (6, 18, 21), (6, 21, 8), (8, 21, 20), (8, 20, 10), (2, 3, 30), (30, 3, 27), (30, 27, 22), (19, 1, 17), (17, 1, 0), (17, 0, 30), (30, 0, 2)])
me_building_g49_001.use_remesh_fix_poles = True
me_building_g49_001.use_remesh_preserve_attributes = False
me_building_g49_001.update()
me_building_g48b_001 = bpy.data.meshes.new('_building_G48B.001')
me_building_g48b_001.from_pydata([(4.448, 4.844, 2.47), (2.786, 5.957, 2.47), (-2.786, -5.957, 2.47), (-4.448, -4.844, 2.47), (-4.448, -4.844, -2.47), (2.786, 5.957, -2.47), (4.448, 4.844, -2.47), (-2.786, -5.957, -2.47)], [], [(0, 1, 2), (2, 1, 3), (4, 3, 5), (5, 3, 1), (5, 1, 6), (6, 1, 0), (7, 2, 4), (4, 2, 3), (4, 5, 7), (7, 5, 6), (6, 0, 7), (7, 0, 2)])
me_building_g48b_001.use_remesh_fix_poles = True
me_building_g48b_001.use_remesh_preserve_attributes = False
me_building_g48b_001.update()
me_building_g48a_001 = bpy.data.meshes.new('_building_G48A.001')
me_building_g48a_001.from_pydata([(-8.261, -2.691, -2.31), (-8.261, -2.691, -1.51), (-1.028, 8.11, -2.31), (-1.028, 8.11, -1.51), (0.1356, 7.331, -1.51), (-7.098, -3.47, -1.51), (2.404, 4.608, 2.67), (0.1356, 7.331, 2.67), (-2.604, -2.87, 2.67), (-7.098, -3.47, 2.67), (-1.614, -7.143, 2.67), (5.063, 2.828, 2.67), (5.619, 3.658, 2.67), (0.05496, -4.65, 2.67), (7.281, 2.546, -1.31), (5.619, 3.658, -1.31), (0.04739, -8.256, -1.31), (-1.614, -7.143, -1.31), (7.281, 2.546, -2.31), (0.04739, -8.256, -2.31), (-2.604, -2.87, -0.21), (0.05496, -4.65, -0.21), (5.063, 2.828, -0.21), (2.404, 4.608, -0.21)], [], [(0, 1, 2), (2, 1, 3), (4, 3, 5), (5, 3, 1), (6, 7, 8), (8, 7, 9), (8, 9, 10), (11, 12, 6), (6, 12, 7), (10, 13, 8), (14, 15, 16), (16, 15, 17), (2, 4, 18), (18, 4, 15), (18, 15, 14), (2, 3, 4), (4, 7, 15), (15, 7, 12), (18, 14, 19), (19, 14, 16), (5, 9, 4), (4, 9, 7), (10, 9, 17), (17, 9, 5), (17, 5, 19), (19, 5, 0), (0, 5, 1), (19, 16, 17), (20, 8, 21), (21, 8, 13), (22, 11, 23), (23, 11, 6), (23, 6, 20), (20, 6, 8), (10, 17, 21), (21, 17, 15), (21, 15, 22), (22, 15, 12), (22, 12, 11), (21, 13, 10), (20, 21, 23), (23, 21, 22), (18, 19, 2), (2, 19, 0)])
me_building_g48a_001.use_remesh_fix_poles = True
me_building_g48a_001.use_remesh_preserve_attributes = False
me_building_g48a_001.update()
me_building_g47_001 = bpy.data.meshes.new('_building_G47.001')
me_building_g47_001.from_pydata([(-2.779, 3.222, -2.72), (4.198, -0.6928, -2.72), (-4.198, 0.6928, -2.72), (2.779, -3.222, -2.72), (2.779, -3.222, 2.72), (4.198, -0.6928, 2.72), (-4.198, 0.6928, 2.72), (-2.779, 3.222, 2.72)], [], [(0, 1, 2), (2, 1, 3), (4, 5, 6), (6, 5, 7), (0, 7, 1), (1, 7, 5), (1, 5, 3), (3, 5, 4), (2, 6, 0), (0, 6, 7), (3, 4, 2), (2, 4, 6)])
me_building_g47_001.use_remesh_fix_poles = True
me_building_g47_001.use_remesh_preserve_attributes = False
me_building_g47_001.update()
me_building_g46_001 = bpy.data.meshes.new('_building_G46.001')
me_building_g46_001.from_pydata([(3.194, 2.73, -2.72), (-0.6653, -4.149, -2.72), (0.6653, 4.149, -2.72), (-3.194, -2.73, -2.72), (-3.194, -2.73, 2.72), (-0.6653, -4.149, 2.72), (0.6653, 4.149, 2.72), (3.194, 2.73, 2.72)], [], [(0, 1, 2), (2, 1, 3), (4, 5, 6), (6, 5, 7), (0, 7, 1), (1, 7, 5), (1, 5, 3), (3, 5, 4), (2, 6, 0), (0, 6, 7), (3, 4, 2), (2, 4, 6)])
me_building_g46_001.use_remesh_fix_poles = True
me_building_g46_001.use_remesh_preserve_attributes = False
me_building_g46_001.update()
me_building_g45_001 = bpy.data.meshes.new('_building_G45.001')
me_building_g45_001.from_pydata([(-4.75, 5.347, -3.68), (6.635, -2.277, -3.68), (-6.517, 2.198, -3.68), (4.632, -5.268, -3.68), (-4.75, 5.347, 3.68), (-6.517, 2.198, 3.68), (6.635, -2.277, 3.68), (4.632, -5.268, 3.68)], [], [(0, 1, 2), (2, 1, 3), (4, 5, 6), (6, 5, 7), (1, 6, 3), (3, 6, 7), (3, 7, 2), (2, 7, 5), (0, 4, 1), (1, 4, 6), (2, 5, 0), (0, 5, 4)])
me_building_g45_001.use_remesh_fix_poles = True
me_building_g45_001.use_remesh_preserve_attributes = False
me_building_g45_001.update()
me_building_g44_001 = bpy.data.meshes.new('_building_G44.001')
me_building_g44_001.from_pydata([(-0.5489, 2.775, -4.32), (2.775, 0.5489, -4.32), (-2.775, -0.5489, -4.32), (0.5489, -2.775, -4.32), (0.5489, -2.775, 4.32), (2.775, 0.5489, 4.32), (-2.775, -0.5489, 4.32), (-0.5489, 2.775, 4.32)], [], [(0, 1, 2), (2, 1, 3), (4, 5, 6), (6, 5, 7), (0, 7, 1), (1, 7, 5), (1, 5, 3), (3, 5, 4), (2, 6, 0), (0, 6, 7), (3, 4, 2), (2, 4, 6)])
me_building_g44_001.use_remesh_fix_poles = True
me_building_g44_001.use_remesh_preserve_attributes = False
me_building_g44_001.update()
me_building_g43_001 = bpy.data.meshes.new('_building_G43.001')
me_building_g43_001.from_pydata([(-3.778, 3.582, -2.72), (5.108, -1.005, -2.72), (-5.108, 1.005, -2.72), (3.778, -3.582, -2.72), (3.778, -3.582, 2.72), (5.108, -1.005, 2.72), (-5.108, 1.005, 2.72), (-3.778, 3.582, 2.72)], [], [(0, 1, 2), (2, 1, 3), (4, 5, 6), (6, 5, 7), (0, 7, 1), (1, 7, 5), (1, 5, 3), (3, 5, 4), (2, 6, 0), (0, 6, 7), (3, 4, 2), (2, 4, 6)])
me_building_g43_001.use_remesh_fix_poles = True
me_building_g43_001.use_remesh_preserve_attributes = False
me_building_g43_001.update()
me_building_g42_001 = bpy.data.meshes.new('_building_G42.001')
me_building_g42_001.from_pydata([(-0.5078, -1.468, -2.158), (-0.5078, -1.468, -1.658), (2.691, -3.119, -2.158), (2.691, -3.119, -1.658), (-2.066, -4.487, -2.158), (1.133, -6.138, -2.158), (-3.491, 6.705, -1.658), (-3.491, 6.705, -0.5578), (2.196, 3.77, -1.658), (2.196, 3.77, -0.5578), (-0.5078, -1.468, -0.5578), (-6.195, 1.467, -0.5578), (-6.195, 1.467, -1.658), (-2.066, -4.487, 5.202), (1.133, -6.138, 5.202), (2.196, 3.77, 5.202), (5.395, 2.119, 5.202), (5.395, 2.119, -1.658)], [], [(0, 1, 2), (2, 1, 3), (0, 2, 4), (4, 2, 5), (6, 7, 8), (8, 7, 9), (10, 9, 11), (11, 9, 7), (12, 11, 6), (6, 11, 7), (1, 10, 12), (12, 10, 11), (13, 14, 15), (15, 14, 16), (8, 9, 17), (17, 9, 16), (16, 9, 15), (17, 16, 3), (3, 16, 14), (3, 14, 5), (5, 2, 3), (1, 4, 10), (10, 4, 13), (10, 13, 15), (1, 0, 4), (15, 9, 10), (3, 1, 17), (17, 1, 8), (8, 1, 12), (8, 12, 6), (5, 14, 4), (4, 14, 13)])
me_building_g42_001.use_remesh_fix_poles = True
me_building_g42_001.use_remesh_preserve_attributes = False
me_building_g42_001.update()
me_building_g41_001 = bpy.data.meshes.new('_building_G41.001')
me_building_g41_001.from_pydata([(-4.234, 4.211, 4.07), (-5.885, 1.012, 4.07), (5.885, -1.012, 4.07), (4.234, -4.211, 4.07), (5.885, -1.012, -4.07), (4.234, -4.211, -4.07), (-5.885, 1.012, -4.07), (-4.234, 4.211, -4.07)], [], [(0, 1, 2), (2, 1, 3), (4, 2, 5), (5, 2, 3), (5, 3, 6), (6, 3, 1), (7, 0, 4), (4, 0, 2), (7, 4, 6), (6, 4, 5), (6, 1, 7), (7, 1, 0)])
me_building_g41_001.use_remesh_fix_poles = True
me_building_g41_001.use_remesh_preserve_attributes = False
me_building_g41_001.update()
me_building_g40_001 = bpy.data.meshes.new('_building_G40.001')
me_building_g40_001.from_pydata([(-3.173, -2.692, -2.72), (0.6438, 4.111, -2.72), (-0.6438, -4.111, -2.72), (3.173, 2.692, -2.72), (-3.173, -2.692, 2.72), (-0.6438, -4.111, 2.72), (0.6438, 4.111, 2.72), (3.173, 2.692, 2.72)], [], [(0, 1, 2), (2, 1, 3), (4, 5, 6), (6, 5, 7), (1, 6, 3), (3, 6, 7), (3, 7, 2), (2, 7, 5), (0, 4, 1), (1, 4, 6), (2, 5, 0), (0, 5, 4)])
me_building_g40_001.use_remesh_fix_poles = True
me_building_g40_001.use_remesh_preserve_attributes = False
me_building_g40_001.update()
me_building_g39_001 = bpy.data.meshes.new('_building_G39.001')
me_building_g39_001.from_pydata([(3.012, -3.005, -2.72), (-4.238, 0.377, -2.72), (4.238, -0.377, -2.72), (-3.012, 3.005, -2.72), (-3.012, 3.005, 2.72), (-4.238, 0.377, 2.72), (4.238, -0.377, 2.72), (3.012, -3.005, 2.72)], [], [(0, 1, 2), (2, 1, 3), (4, 5, 6), (6, 5, 7), (0, 7, 1), (1, 7, 5), (1, 5, 3), (3, 5, 4), (2, 6, 0), (0, 6, 7), (3, 4, 2), (2, 4, 6)])
me_building_g39_001.use_remesh_fix_poles = True
me_building_g39_001.use_remesh_preserve_attributes = False
me_building_g39_001.update()
me_building_g38_001 = bpy.data.meshes.new('_building_G38.001')
me_building_g38_001.from_pydata([(0.9669, -2.658, -4.32), (-2.658, -0.9669, -4.32), (2.658, 0.967, -4.32), (-0.9669, 2.658, -4.32), (-0.9669, 2.658, 4.32), (-2.658, -0.9669, 4.32), (2.658, 0.967, 4.32), (0.9669, -2.658, 4.32)], [], [(0, 1, 2), (2, 1, 3), (4, 5, 6), (6, 5, 7), (0, 7, 1), (1, 7, 5), (1, 5, 3), (3, 5, 4), (2, 6, 0), (0, 6, 7), (3, 4, 2), (2, 4, 6)])
me_building_g38_001.use_remesh_fix_poles = True
me_building_g38_001.use_remesh_preserve_attributes = False
me_building_g38_001.update()
me_building_g37_001 = bpy.data.meshes.new('_building_G37.001')
me_building_g37_001.from_pydata([(-3.828, 0.1567, -1.719), (0.3219, -2.623, -1.719), (0.3219, -2.623, -0.6189), (-3.828, 0.1567, -0.6189), (-2.289, 3.457, -1.719), (-2.289, 3.457, -0.6189), (2.325, 0.3686, -1.719), (2.325, 0.3686, -0.6189), (-2.288, 3.458, -1.719), (-2.288, 3.458, -0.6189), (-2.288, 3.458, -2.219), (-3.828, 0.1567, -2.219), (-3.828, 0.1567, 5.141), (-2.288, 3.458, 5.141), (6.938, -2.721, -2.219), (4.935, -5.712, -2.219), (4.935, -5.712, 5.141), (6.938, -2.721, 5.141)], [], [(1, 2, 0), (0, 2, 3), (4, 5, 6), (6, 5, 7), (4, 6, 8), (7, 5, 9), (8, 10, 4), (4, 10, 11), (4, 11, 0), (0, 3, 4), (4, 3, 5), (5, 3, 12), (5, 12, 13), (13, 9, 5), (10, 14, 11), (11, 14, 15), (16, 17, 12), (12, 17, 13), (14, 17, 15), (15, 17, 16), (16, 2, 15), (15, 2, 1), (15, 1, 11), (11, 1, 0), (16, 12, 2), (2, 12, 3), (7, 14, 6), (6, 14, 10), (6, 10, 8), (9, 13, 7), (7, 13, 17), (7, 17, 14)])
me_building_g37_001.use_remesh_fix_poles = True
me_building_g37_001.use_remesh_preserve_attributes = False
me_building_g37_001.update()
me_building_g36_001 = bpy.data.meshes.new('_building_G36.001')
me_building_g36_001.from_pydata([(-3.088, -2.54, -2.72), (0.6145, 4.059, -2.72), (-0.6705, -4.158, -2.72), (3.144, 2.639, -2.72), (3.144, 2.639, 2.72), (0.6145, 4.059, 2.72), (-0.6705, -4.158, 2.72), (-3.088, -2.54, 2.72)], [], [(0, 1, 2), (2, 1, 3), (4, 5, 6), (6, 5, 7), (0, 7, 1), (1, 7, 5), (1, 5, 3), (3, 5, 4), (2, 6, 0), (0, 6, 7), (3, 4, 2), (2, 4, 6)])
me_building_g36_001.use_remesh_fix_poles = True
me_building_g36_001.use_remesh_preserve_attributes = False
me_building_g36_001.update()
me_building_g35_001 = bpy.data.meshes.new('_building_G35.001')
me_building_g35_001.from_pydata([(2.779, -3.222, -2.72), (-4.198, 0.6928, -2.72), (4.198, -0.6928, -2.72), (-2.779, 3.222, -2.72), (2.779, -3.222, 2.72), (4.198, -0.6928, 2.72), (-4.198, 0.6928, 2.72), (-2.779, 3.222, 2.72)], [], [(0, 1, 2), (2, 1, 3), (4, 5, 6), (6, 5, 7), (1, 6, 3), (3, 6, 7), (3, 7, 2), (2, 7, 5), (0, 4, 1), (1, 4, 6), (2, 5, 0), (0, 5, 4)])
me_building_g35_001.use_remesh_fix_poles = True
me_building_g35_001.use_remesh_preserve_attributes = False
me_building_g35_001.update()
me_building_g34_001 = bpy.data.meshes.new('_building_G34.001')
me_building_g34_001.from_pydata([(-3.09, -2.544, -2.72), (0.5612, 3.963, -2.72), (-0.5612, -3.963, -2.72), (3.09, 2.544, -2.72), (3.09, 2.544, 2.72), (0.5612, 3.963, 2.72), (-0.5612, -3.963, 2.72), (-3.09, -2.544, 2.72)], [], [(0, 1, 2), (2, 1, 3), (4, 5, 6), (6, 5, 7), (0, 7, 1), (1, 7, 5), (1, 5, 3), (3, 5, 4), (2, 6, 0), (0, 6, 7), (3, 4, 2), (2, 4, 6)])
me_building_g34_001.use_remesh_fix_poles = True
me_building_g34_001.use_remesh_preserve_attributes = False
me_building_g34_001.update()
me_building_g33_001 = bpy.data.meshes.new('_building_G33.001')
me_building_g33_001.from_pydata([(-2.445, 2.894, -2.72), (3.775, -0.3168, -2.72), (-3.775, 0.3168, -2.72), (2.445, -2.894, -2.72), (2.445, -2.894, 2.72), (3.775, -0.3168, 2.72), (-3.775, 0.3168, 2.72), (-2.445, 2.894, 2.72)], [], [(0, 1, 2), (2, 1, 3), (4, 5, 6), (6, 5, 7), (0, 7, 1), (1, 7, 5), (1, 5, 3), (3, 5, 4), (2, 6, 0), (0, 6, 7), (3, 4, 2), (2, 4, 6)])
me_building_g33_001.use_remesh_fix_poles = True
me_building_g33_001.use_remesh_preserve_attributes = False
me_building_g33_001.update()
me_building_g32_001 = bpy.data.meshes.new('_building_G32.001')
me_building_g32_001.from_pydata([(2.835, -3.482, -4.32), (-4.482, 0.2805, -4.32), (4.482, -0.2805, -4.32), (-2.835, 3.482, -4.32), (2.835, -3.482, 4.32), (4.482, -0.2805, 4.32), (-4.482, 0.2805, 4.32), (-2.835, 3.482, 4.32)], [], [(0, 1, 2), (2, 1, 3), (4, 5, 6), (6, 5, 7), (1, 6, 3), (3, 6, 7), (3, 7, 2), (2, 7, 5), (0, 4, 1), (1, 4, 6), (2, 5, 0), (0, 5, 4)])
me_building_g32_001.use_remesh_fix_poles = True
me_building_g32_001.use_remesh_preserve_attributes = False
me_building_g32_001.update()
me_building_g31_001 = bpy.data.meshes.new('_building_G31.001')
me_building_g31_001.from_pydata([(3.183, 3.394, -2.72), (-0.5552, -4.62, -2.72), (0.5551, 4.62, -2.72), (-3.183, -3.394, -2.72), (-3.183, -3.394, 2.72), (-0.5552, -4.62, 2.72), (0.5551, 4.62, 2.72), (3.183, 3.394, 2.72)], [], [(0, 1, 2), (2, 1, 3), (4, 5, 6), (6, 5, 7), (0, 7, 1), (1, 7, 5), (1, 5, 3), (3, 5, 4), (2, 6, 0), (0, 6, 7), (3, 4, 2), (2, 4, 6)])
me_building_g31_001.use_remesh_fix_poles = True
me_building_g31_001.use_remesh_preserve_attributes = False
me_building_g31_001.update()
me_building_g30_001 = bpy.data.meshes.new('_building_G30.001')
me_building_g30_001.from_pydata([(-2.498, -2.504, -2.72), (-0.2147, 3.531, -2.72), (0.2147, -3.531, -2.72), (2.498, 2.504, -2.72), (-2.498, -2.504, 2.72), (0.2147, -3.531, 2.72), (-0.2147, 3.531, 2.72), (2.498, 2.504, 2.72)], [], [(0, 1, 2), (2, 1, 3), (4, 5, 6), (6, 5, 7), (1, 6, 3), (3, 6, 7), (3, 7, 2), (2, 7, 5), (0, 4, 1), (1, 4, 6), (2, 5, 0), (0, 5, 4)])
me_building_g30_001.use_remesh_fix_poles = True
me_building_g30_001.use_remesh_preserve_attributes = False
me_building_g30_001.update()
me_building_g29_001 = bpy.data.meshes.new('_building_G29.001')
me_building_g29_001.from_pydata([(-3.539, 4.251, -3.68), (5.12, -0.9996, -3.68), (-4.835, 0.8265, -3.68), (3.254, -4.078, -3.68), (3.254, -4.078, 3.68), (5.12, -0.9996, 3.68), (-4.835, 0.8265, 3.68), (-3.539, 4.251, 3.68)], [], [(0, 1, 2), (2, 1, 3), (4, 5, 6), (6, 5, 7), (0, 7, 1), (1, 7, 5), (1, 5, 3), (3, 5, 4), (2, 6, 0), (0, 6, 7), (3, 4, 2), (2, 4, 6)])
me_building_g29_001.use_remesh_fix_poles = True
me_building_g29_001.use_remesh_preserve_attributes = False
me_building_g29_001.update()
me_building_g28_001 = bpy.data.meshes.new('_building_G28.001')
me_building_g28_001.from_pydata([(2.753, 0.6481, -4.32), (0.6481, -2.753, -4.32), (-0.6481, 2.753, -4.32), (-2.753, -0.6481, -4.32), (-2.753, -0.6481, 4.32), (0.6481, -2.753, 4.32), (-0.6481, 2.753, 4.32), (2.753, 0.6481, 4.32)], [], [(0, 1, 2), (2, 1, 3), (4, 5, 6), (6, 5, 7), (0, 7, 1), (1, 7, 5), (1, 5, 3), (3, 5, 4), (2, 6, 0), (0, 6, 7), (3, 4, 2), (2, 4, 6)])
me_building_g28_001.use_remesh_fix_poles = True
me_building_g28_001.use_remesh_preserve_attributes = False
me_building_g28_001.update()
me_building_g27_001 = bpy.data.meshes.new('_building_G27.001')
me_building_g27_001.from_pydata([(3.12, 3.258, -2.72), (-0.5703, -4.652, -2.72), (0.4918, 4.484, -2.72), (-3.041, -3.089, -2.72), (-3.041, -3.089, 2.72), (-0.5703, -4.652, 2.72), (0.4918, 4.484, 2.72), (3.12, 3.258, 2.72)], [], [(0, 1, 2), (2, 1, 3), (4, 5, 6), (6, 5, 7), (0, 7, 1), (1, 7, 5), (1, 5, 3), (3, 5, 4), (2, 6, 0), (0, 6, 7), (3, 4, 2), (2, 4, 6)])
me_building_g27_001.use_remesh_fix_poles = True
me_building_g27_001.use_remesh_preserve_attributes = False
me_building_g27_001.update()
me_building_g26_001 = bpy.data.meshes.new('_building_G26.001')
me_building_g26_001.from_pydata([(-3.177, -3.382, -2.72), (0.5494, 4.608, -2.72), (-0.5494, -4.608, -2.72), (3.177, 3.382, -2.72), (-3.177, -3.382, 2.72), (-0.5494, -4.608, 2.72), (0.5494, 4.608, 2.72), (3.177, 3.382, 2.72)], [], [(0, 1, 2), (2, 1, 3), (4, 5, 6), (6, 5, 7), (1, 6, 3), (3, 6, 7), (3, 7, 2), (2, 7, 5), (0, 4, 1), (1, 4, 6), (2, 5, 0), (0, 5, 4)])
me_building_g26_001.use_remesh_fix_poles = True
me_building_g26_001.use_remesh_preserve_attributes = False
me_building_g26_001.update()
me_building_g25_001 = bpy.data.meshes.new('_building_G25.001')
me_building_g25_001.from_pydata([(2.57, -2.784, -2.72), (-3.785, 0.1507, -2.72), (3.785, -0.1507, -2.72), (-2.57, 2.784, -2.72), (2.57, -2.784, 2.72), (3.785, -0.1507, 2.72), (-3.785, 0.1507, 2.72), (-2.57, 2.784, 2.72)], [], [(0, 1, 2), (2, 1, 3), (4, 5, 6), (6, 5, 7), (1, 6, 3), (3, 6, 7), (3, 7, 2), (2, 7, 5), (0, 4, 1), (1, 4, 6), (2, 5, 0), (0, 5, 4)])
me_building_g25_001.use_remesh_fix_poles = True
me_building_g25_001.use_remesh_preserve_attributes = False
me_building_g25_001.update()
me_building_g24_001 = bpy.data.meshes.new('_building_G24.001')
me_building_g24_001.from_pydata([(-3.093, 3.226, -4.32), (4.468, 0.1008, -4.32), (-4.468, -0.1008, -4.32), (3.093, -3.226, -4.32), (3.093, -3.226, 4.32), (4.468, 0.1008, 4.32), (-4.468, -0.1008, 4.32), (-3.093, 3.226, 4.32)], [], [(0, 1, 2), (2, 1, 3), (4, 5, 6), (6, 5, 7), (0, 7, 1), (1, 7, 5), (1, 5, 3), (3, 5, 4), (2, 6, 0), (0, 6, 7), (3, 4, 2), (2, 4, 6)])
me_building_g24_001.use_remesh_fix_poles = True
me_building_g24_001.use_remesh_preserve_attributes = False
me_building_g24_001.update()
me_building_g23_001 = bpy.data.meshes.new('_building_G23.001')
me_building_g23_001.from_pydata([(-2.701, -3.041, -2.72), (-0.01163, 4.067, -2.72), (0.01169, -4.067, -2.72), (2.701, 3.041, -2.72), (-2.701, -3.041, 2.72), (0.01169, -4.067, 2.72), (-0.01163, 4.067, 2.72), (2.701, 3.041, 2.72)], [], [(0, 1, 2), (2, 1, 3), (4, 5, 6), (6, 5, 7), (1, 6, 3), (3, 6, 7), (3, 7, 2), (2, 7, 5), (0, 4, 1), (1, 4, 6), (2, 5, 0), (0, 5, 4)])
me_building_g23_001.use_remesh_fix_poles = True
me_building_g23_001.use_remesh_preserve_attributes = False
me_building_g23_001.update()
me_building_g22_001 = bpy.data.meshes.new('_building_G22.001')
me_building_g22_001.from_pydata([(-3.894, 4.233, -3.68), (5.293, -0.8915, -3.68), (-4.938, 0.6935, -3.68), (3.539, -4.035, -3.68), (3.539, -4.035, 3.68), (5.293, -0.8915, 3.68), (-4.938, 0.6935, 3.68), (-3.894, 4.233, 3.68)], [], [(0, 1, 2), (2, 1, 3), (4, 5, 6), (6, 5, 7), (0, 7, 1), (1, 7, 5), (1, 5, 3), (3, 5, 4), (2, 6, 0), (0, 6, 7), (3, 4, 2), (2, 4, 6)])
me_building_g22_001.use_remesh_fix_poles = True
me_building_g22_001.use_remesh_preserve_attributes = False
me_building_g22_001.update()
me_building_g21_001 = bpy.data.meshes.new('_building_G21.001')
me_building_g21_001.from_pydata([(-0.7346, 2.731, -4.32), (2.731, 0.7346, -4.32), (-2.731, -0.7346, -4.32), (0.7346, -2.731, -4.32), (0.7346, -2.731, 4.32), (2.731, 0.7346, 4.32), (-2.731, -0.7346, 4.32), (-0.7346, 2.731, 4.32)], [], [(0, 1, 2), (2, 1, 3), (4, 5, 6), (6, 5, 7), (0, 7, 1), (1, 7, 5), (1, 5, 3), (3, 5, 4), (2, 6, 0), (0, 6, 7), (3, 4, 2), (2, 4, 6)])
me_building_g21_001.use_remesh_fix_poles = True
me_building_g21_001.use_remesh_preserve_attributes = False
me_building_g21_001.update()
me_building_g20_001 = bpy.data.meshes.new('_building_G20.001')
me_building_g20_001.from_pydata([(2.55, 2.643, -2.72), (0.07538, -3.899, -2.72), (-0.1623, 3.669, -2.72), (-2.463, -2.413, -2.72), (-2.463, -2.413, 2.72), (0.07538, -3.899, 2.72), (-0.1623, 3.669, 2.72), (2.55, 2.643, 2.72)], [], [(0, 1, 2), (2, 1, 3), (4, 5, 6), (6, 5, 7), (0, 7, 1), (1, 7, 5), (1, 5, 3), (3, 5, 4), (2, 6, 0), (0, 6, 7), (3, 4, 2), (2, 4, 6)])
me_building_g20_001.use_remesh_fix_poles = True
me_building_g20_001.use_remesh_preserve_attributes = False
me_building_g20_001.update()
me_building_g19_001 = bpy.data.meshes.new('_building_G19.001')
me_building_g19_001.from_pydata([(-2.471, -2.433, -2.72), (-0.2416, 3.459, -2.72), (0.2417, -3.459, -2.72), (2.471, 2.433, -2.72), (-2.471, -2.433, 2.72), (0.2417, -3.459, 2.72), (-0.2416, 3.459, 2.72), (2.471, 2.433, 2.72)], [], [(0, 1, 2), (2, 1, 3), (4, 5, 6), (6, 5, 7), (1, 6, 3), (3, 6, 7), (3, 7, 2), (2, 7, 5), (0, 4, 1), (1, 4, 6), (2, 5, 0), (0, 5, 4)])
me_building_g19_001.use_remesh_fix_poles = True
me_building_g19_001.use_remesh_preserve_attributes = False
me_building_g19_001.update()
me_building_g18_001 = bpy.data.meshes.new('_building_G18.001')
me_building_g18_001.from_pydata([(-2.835, 2.513, -2.72), (3.782, 0.2288, -2.72), (-3.782, -0.2288, -2.72), (2.835, -2.513, -2.72), (2.835, -2.513, 2.72), (3.782, 0.2288, 2.72), (-3.782, -0.2288, 2.72), (-2.835, 2.513, 2.72)], [], [(0, 1, 2), (2, 1, 3), (4, 5, 6), (6, 5, 7), (0, 7, 1), (1, 7, 5), (1, 5, 3), (3, 5, 4), (2, 6, 0), (0, 6, 7), (3, 4, 2), (2, 4, 6)])
me_building_g18_001.use_remesh_fix_poles = True
me_building_g18_001.use_remesh_preserve_attributes = False
me_building_g18_001.update()
me_building_g17_001 = bpy.data.meshes.new('_building_G17.001')
me_building_g17_001.from_pydata([(-3.383, 2.948, -4.32), (4.46, 0.4871, -4.32), (-4.46, -0.4871, -4.32), (3.383, -2.948, -4.32), (3.383, -2.948, 4.32), (4.46, 0.4871, 4.32), (-4.46, -0.4871, 4.32), (-3.383, 2.948, 4.32)], [], [(0, 1, 2), (2, 1, 3), (4, 5, 6), (6, 5, 7), (0, 7, 1), (1, 7, 5), (1, 5, 3), (3, 5, 4), (2, 6, 0), (0, 6, 7), (3, 4, 2), (2, 4, 6)])
me_building_g17_001.use_remesh_fix_poles = True
me_building_g17_001.use_remesh_preserve_attributes = False
me_building_g17_001.update()
me_building_g16_001 = bpy.data.meshes.new('_building_G16.001')
me_building_g16_001.from_pydata([(-2.8, -4.367, -2.72), (0.01801, 5.187, -2.72), (-0.01801, -5.187, -2.72), (2.8, 4.367, -2.72), (-2.8, -4.367, 2.72), (-0.01801, -5.187, 2.72), (0.01801, 5.187, 2.72), (2.8, 4.367, 2.72)], [], [(0, 1, 2), (2, 1, 3), (4, 5, 6), (6, 5, 7), (1, 6, 3), (3, 6, 7), (3, 7, 2), (2, 7, 5), (0, 4, 1), (1, 4, 6), (2, 5, 0), (0, 5, 4)])
me_building_g16_001.use_remesh_fix_poles = True
me_building_g16_001.use_remesh_preserve_attributes = False
me_building_g16_001.update()
me_building_g15_001 = bpy.data.meshes.new('_building_G15.001')
me_building_g15_001.from_pydata([(-4.043, 4.117, -3.68), (5.697, -0.9192, -3.68), (-5.697, 0.9192, -3.68), (4.043, -4.117, -3.68), (-4.043, 4.117, 3.68), (-5.697, 0.9192, 3.68), (5.697, -0.9192, 3.68), (4.043, -4.117, 3.68)], [], [(0, 1, 2), (2, 1, 3), (4, 5, 6), (6, 5, 7), (1, 6, 3), (3, 6, 7), (3, 7, 2), (2, 7, 5), (0, 4, 1), (1, 4, 6), (2, 5, 0), (0, 5, 4)])
me_building_g15_001.use_remesh_fix_poles = True
me_building_g15_001.use_remesh_preserve_attributes = False
me_building_g15_001.update()
me_building_g14_001 = bpy.data.meshes.new('_building_G14.001')
me_building_g14_001.from_pydata([(-2.543, -3.498, -2.72), (-0.1531, 4.608, -2.72), (0.06769, -4.897, -2.72), (2.629, 3.787, -2.72), (-2.543, -3.498, 2.72), (0.06769, -4.897, 2.72), (-0.1531, 4.608, 2.72), (2.629, 3.787, 2.72)], [], [(0, 1, 2), (2, 1, 3), (4, 5, 6), (6, 5, 7), (1, 6, 3), (3, 6, 7), (3, 7, 2), (2, 7, 5), (0, 4, 1), (1, 4, 6), (2, 5, 0), (0, 5, 4)])
me_building_g14_001.use_remesh_fix_poles = True
me_building_g14_001.use_remesh_preserve_attributes = False
me_building_g14_001.update()
me_building_g13_001 = bpy.data.meshes.new('_building_G13.001')
me_building_g13_001.from_pydata([(-2.85, 2.281, -2.72), (3.614, 0.5167, -2.72), (-3.614, -0.5167, -2.72), (2.85, -2.281, -2.72), (2.85, -2.281, 2.72), (3.614, 0.5167, 2.72), (-3.614, -0.5167, 2.72), (-2.85, 2.281, 2.72)], [], [(0, 1, 2), (2, 1, 3), (4, 5, 6), (6, 5, 7), (0, 7, 1), (1, 7, 5), (1, 5, 3), (3, 5, 4), (2, 6, 0), (0, 6, 7), (3, 4, 2), (2, 4, 6)])
me_building_g13_001.use_remesh_fix_poles = True
me_building_g13_001.use_remesh_preserve_attributes = False
me_building_g13_001.update()
me_building_g12_001 = bpy.data.meshes.new('_building_G12.001')
me_building_g12_001.from_pydata([(-3.299, 2.34, -2.72), (4.017, 0.4701, -2.72), (-4.017, -0.4701, -2.72), (3.299, -2.34, -2.72), (3.299, -2.34, 2.72), (4.017, 0.4701, 2.72), (-4.017, -0.4701, 2.72), (-3.299, 2.34, 2.72)], [], [(0, 1, 2), (2, 1, 3), (4, 5, 6), (6, 5, 7), (0, 7, 1), (1, 7, 5), (1, 5, 3), (3, 5, 4), (2, 6, 0), (0, 6, 7), (3, 4, 2), (2, 4, 6)])
me_building_g12_001.use_remesh_fix_poles = True
me_building_g12_001.use_remesh_preserve_attributes = False
me_building_g12_001.update()
me_building_g11_001 = bpy.data.meshes.new('_building_G11.001')
me_building_g11_001.from_pydata([(2.676, 2.599, -4.64), (1.099, -4.009, -4.64), (-1.214, 3.527, -4.64), (-2.561, -2.116, -4.64), (-2.561, -2.116, 4.64), (1.099, -4.009, 4.64), (-1.214, 3.527, 4.64), (2.676, 2.599, 4.64)], [], [(0, 1, 2), (2, 1, 3), (4, 5, 6), (6, 5, 7), (0, 7, 1), (1, 7, 5), (1, 5, 3), (3, 5, 4), (2, 6, 0), (0, 6, 7), (3, 4, 2), (2, 4, 6)])
me_building_g11_001.use_remesh_fix_poles = True
me_building_g11_001.use_remesh_preserve_attributes = False
me_building_g11_001.update()
me_building_g10_001 = bpy.data.meshes.new('_building_G10.001')
me_building_g10_001.from_pydata([(4.213, -4.406, -3.309), (6.701, -5.69, -3.309), (6.415, -0.1403, -3.309), (8.903, -1.424, -3.309), (-2.116, 4.263, -3.309), (-2.482, 3.553, -3.309), (1.261, 2.52, -3.309), (0.8942, 1.81, -3.309), (-0.6651, -1.212, -3.309), (-0.9404, -1.746, -3.309), (1.112, -2.13, -3.309), (0.8369, -2.663, -3.309), (-4.317, -0.002808, -3.309), (-4.042, 0.5303, -3.309), (-6.095, 0.9146, -3.309), (-5.819, 1.448, -3.309), (1.261, 2.52, 3.871), (0.8942, 1.81, 3.871), (-2.482, 3.553, 3.871), (-0.6651, -1.212, 3.871), (-0.9404, -1.746, 3.871), (1.112, -2.13, 3.871), (-5.819, 1.448, 3.871), (-6.095, 0.9146, 3.871), (-4.042, 0.5303, 3.871), (8.903, -1.424, -4.109), (6.701, -5.69, -4.109), (-13.5, 10.14, -4.109), (-15.7, 5.873, -4.109), (-15.7, 5.873, 3.871), (-2.116, 4.263, 3.871), (-13.5, 10.14, 3.871), (-4.317, -0.002808, 3.871), (0.8369, -2.663, 3.871), (4.489, -3.871, 3.871), (6.05, -0.847, 3.871), (6.415, -0.1403, 3.871), (4.213, -4.406, 3.871), (6.622, -4.971, 3.871), (8.183, -1.948, 3.871), (6.05, -0.847, -2.009), (8.183, -1.948, -2.009), (6.622, -4.971, -2.009), (4.489, -3.871, -2.009)], [], [(0, 1, 2), (2, 1, 3), (4, 5, 6), (6, 5, 7), (8, 9, 10), (10, 9, 11), (12, 13, 14), (14, 13, 15), (6, 7, 16), (16, 7, 17), (5, 18, 7), (7, 18, 17), (8, 19, 9), (9, 19, 20), (10, 21, 8), (8, 21, 19), (15, 22, 14), (14, 22, 23), (13, 24, 15), (15, 24, 22), (25, 3, 26), (26, 3, 1), (27, 25, 28), (28, 25, 26), (23, 22, 29), (29, 22, 30), (29, 30, 31), (30, 22, 18), (18, 22, 24), (18, 24, 17), (17, 24, 19), (17, 19, 21), (24, 32, 19), (19, 32, 20), (33, 34, 21), (21, 34, 35), (21, 35, 17), (17, 35, 36), (17, 36, 16), (33, 37, 34), (38, 39, 34), (34, 39, 35), (40, 35, 41), (41, 35, 39), (41, 39, 42), (42, 39, 38), (42, 38, 43), (43, 38, 34), (40, 41, 43), (43, 41, 42), (11, 33, 10), (10, 33, 21), (12, 32, 13), (13, 32, 24), (23, 29, 14), (14, 29, 28), (14, 28, 12), (12, 28, 26), (12, 26, 9), (9, 26, 11), (11, 26, 0), (11, 0, 37), (26, 1, 0), (37, 33, 11), (9, 20, 12), (12, 20, 32), (28, 29, 27), (27, 29, 31), (25, 27, 4), (4, 27, 31), (4, 31, 30), (4, 6, 25), (25, 6, 2), (25, 2, 3), (6, 16, 2), (2, 16, 36), (4, 30, 5), (5, 30, 18), (2, 40, 0), (0, 40, 43), (0, 43, 37), (37, 43, 34), (2, 36, 40), (40, 36, 35)])
me_building_g10_001.use_remesh_fix_poles = True
me_building_g10_001.use_remesh_preserve_attributes = False
me_building_g10_001.update()
me_building_g09_001 = bpy.data.meshes.new('_building_G09.001')
me_building_g09_001.from_pydata([(2.066, -0.4031, -2.072), (2.066, -0.4031, -1.872), (0.5986, -3.247, -2.072), (0.5986, -3.247, -1.872), (1.31, -3.614, -2.072), (1.31, -3.614, -2.872), (-4.378, -0.6783, -2.872), (-3.667, -1.045, -2.072), (-4.378, -0.6783, -2.072), (-3.667, -1.045, 8.468), (0.5986, -3.247, 8.468), (2.8, 1.019, 8.468), (-1.465, 3.22, 8.468), (-1.465, 3.22, -2.072), (2.8, 1.019, -2.072), (-1.626, 4.653, -2.872), (-1.626, 4.653, -2.072), (4.061, 1.718, -2.872), (4.061, 1.718, -2.072)], [], [(0, 1, 2), (2, 1, 3), (4, 2, 5), (5, 2, 6), (6, 2, 7), (6, 7, 8), (2, 3, 7), (7, 3, 9), (9, 3, 10), (10, 11, 9), (9, 11, 12), (12, 11, 13), (13, 11, 14), (3, 1, 10), (10, 1, 11), (11, 1, 14), (14, 1, 0), (7, 9, 13), (13, 9, 12), (15, 16, 17), (17, 16, 18), (15, 17, 6), (6, 17, 5), (6, 8, 15), (15, 8, 16), (2, 4, 0), (0, 4, 18), (0, 18, 14), (14, 18, 13), (13, 18, 16), (13, 16, 8), (8, 7, 13), (17, 18, 5), (5, 18, 4)])
me_building_g09_001.use_remesh_fix_poles = True
me_building_g09_001.use_remesh_preserve_attributes = False
me_building_g09_001.update()
me_building_g08c_001 = bpy.data.meshes.new('_building_G08C.001')
me_building_g08c_001.from_pydata([(-0.4731, 3.35, -4.133), (2.182, 1.991, -4.133), (-1.293, 1.748, -4.133), (2.575, -0.2321, -4.133), (-1.36, -1.139, -4.133), (1.927, -3.495, -4.133), (-1.633, -1.673, -4.133), (3.385, -0.6467, -4.133), (-3.141, -0.2271, -4.133), (-1.956, 2.087, -4.133), (-1.956, 2.087, 3.227), (-2.776, 0.485, 3.227), (-1.293, 1.748, 3.227), (2.575, -0.2321, 3.227), (2.182, 1.991, 3.227), (2.564, -2.249, 3.227), (3.385, -0.6467, 3.227), (-0.4731, 3.35, 3.227), (2.564, -2.249, 2.587), (-2.776, 0.485, 2.587), (1.927, -3.495, 2.587), (-1.36, -1.139, 2.587), (-3.141, -0.2271, 2.587), (-1.633, -1.673, 2.587)], [], [(0, 1, 2), (2, 1, 3), (2, 3, 4), (4, 3, 5), (4, 5, 6), (3, 7, 5), (4, 8, 2), (2, 8, 9), (10, 11, 12), (12, 11, 13), (12, 13, 14), (11, 15, 13), (13, 15, 16), (14, 17, 12), (18, 15, 19), (19, 15, 11), (20, 18, 21), (21, 18, 19), (21, 19, 22), (21, 23, 20), (2, 12, 0), (0, 12, 17), (0, 17, 1), (1, 17, 14), (1, 14, 3), (3, 14, 13), (3, 13, 7), (7, 13, 16), (5, 7, 18), (18, 7, 16), (18, 16, 15), (18, 20, 5), (5, 20, 6), (6, 20, 23), (6, 23, 4), (4, 23, 21), (4, 21, 8), (8, 21, 22), (9, 10, 2), (2, 10, 12), (22, 19, 8), (8, 19, 9), (9, 19, 10), (10, 19, 11)])
me_building_g08c_001.use_remesh_fix_poles = True
me_building_g08c_001.use_remesh_preserve_attributes = False
me_building_g08c_001.update()
me_building_g08b_001 = bpy.data.meshes.new('_building_G08B.001')
me_building_g08b_001.from_pydata([(-0.4732, 3.35, -3.387), (2.182, 1.991, -3.387), (-1.293, 1.748, -3.387), (2.575, -0.2321, -3.387), (-1.36, -1.139, -3.387), (1.926, -3.495, -3.387), (-1.634, -1.673, -3.387), (3.384, -0.6466, -3.387), (-3.14, -0.2274, -3.387), (-1.956, 2.087, -3.387), (-1.956, 2.087, 2.693), (-2.776, 0.4847, 2.693), (-1.293, 1.748, 2.693), (2.575, -0.2321, 2.693), (2.182, 1.991, 2.693), (2.564, -2.249, 2.693), (3.384, -0.6466, 2.693), (-0.4732, 3.35, 2.693), (2.564, -2.249, 2.053), (-2.776, 0.4847, 2.053), (1.926, -3.495, 2.053), (-1.36, -1.139, 2.053), (-3.14, -0.2274, 2.053), (-1.634, -1.673, 2.053)], [], [(0, 1, 2), (2, 1, 3), (2, 3, 4), (4, 3, 5), (4, 5, 6), (3, 7, 5), (4, 8, 2), (2, 8, 9), (10, 11, 12), (12, 11, 13), (12, 13, 14), (11, 15, 13), (13, 15, 16), (14, 17, 12), (18, 15, 19), (19, 15, 11), (20, 18, 21), (21, 18, 19), (21, 19, 22), (21, 23, 20), (2, 12, 0), (0, 12, 17), (0, 17, 1), (1, 17, 14), (1, 14, 3), (3, 14, 13), (6, 23, 4), (4, 23, 21), (3, 13, 7), (7, 13, 16), (5, 20, 6), (6, 20, 23), (22, 19, 8), (8, 19, 9), (9, 19, 10), (10, 19, 11), (9, 10, 2), (2, 10, 12), (4, 21, 8), (8, 21, 22), (5, 7, 18), (18, 7, 16), (18, 16, 15), (18, 20, 5)])
me_building_g08b_001.use_remesh_fix_poles = True
me_building_g08b_001.use_remesh_preserve_attributes = False
me_building_g08b_001.update()
me_building_g08a_001 = bpy.data.meshes.new('_building_G08A.001')
me_building_g08a_001.from_pydata([(-2.333, 2.093, -3.36), (-1.671, 1.754, -3.36), (-3.791, -0.7555, -3.36), (0.04282, -2.044, -3.36), (-0.2306, -2.578, -3.36), (-0.8506, 3.356, -3.36), (1.805, 1.997, -3.36), (2.197, -0.226, -3.36), (1.823, -2.955, -3.36), (3.008, -0.641, -3.36), (-2.333, 2.093, 3.36), (-3.791, -0.7555, 3.36), (-1.671, 1.754, 3.36), (0.04282, -2.044, 3.36), (2.197, -0.226, 3.36), (1.823, -2.955, 3.36), (3.008, -0.641, 3.36), (-0.2306, -2.578, 3.36), (1.805, 1.997, 3.36), (-0.8506, 3.356, 3.36)], [], [(0, 1, 2), (2, 1, 3), (2, 3, 4), (5, 6, 1), (1, 6, 7), (1, 7, 3), (3, 7, 8), (8, 7, 9), (10, 11, 12), (12, 11, 13), (12, 13, 14), (14, 13, 15), (14, 15, 16), (11, 17, 13), (14, 18, 12), (12, 18, 19), (1, 12, 5), (5, 12, 19), (5, 19, 6), (6, 19, 18), (6, 18, 7), (7, 18, 14), (3, 13, 4), (4, 13, 17), (4, 17, 2), (2, 17, 11), (9, 16, 8), (8, 16, 15), (7, 14, 9), (9, 14, 16), (8, 15, 3), (3, 15, 13), (0, 10, 1), (1, 10, 12), (2, 11, 0), (0, 11, 10)])
me_building_g08a_001.use_remesh_fix_poles = True
me_building_g08a_001.use_remesh_preserve_attributes = False
me_building_g08a_001.update()
me_building_g07_001 = bpy.data.meshes.new('_building_G07.001')
me_building_g07_001.from_pydata([(1.66, -4.011, -2.124), (0.9349, -3.673, -2.124), (1.66, -4.011, -2.924), (-4.14, -1.306, -2.924), (-3.415, -1.644, -2.124), (-4.14, -1.306, -2.124), (0.9349, -3.673, 8.136), (-3.415, -1.644, 8.136), (-1.386, 2.706, -2.124), (-1.386, 2.706, -1.924), (2.964, 0.677, -2.124), (2.964, 0.677, -1.924), (2.964, 0.677, 8.136), (-1.386, 2.706, 8.136), (-1.604, 4.132, -2.924), (-1.604, 4.132, -2.124), (4.196, 1.426, -2.924), (4.196, 1.426, -2.124)], [], [(0, 1, 2), (2, 1, 3), (3, 1, 4), (3, 4, 5), (1, 6, 4), (4, 6, 7), (8, 9, 10), (10, 9, 11), (6, 12, 7), (7, 12, 13), (9, 13, 11), (11, 13, 12), (12, 6, 11), (11, 6, 1), (11, 1, 10), (8, 4, 9), (9, 4, 7), (9, 7, 13), (14, 15, 16), (16, 15, 17), (14, 16, 3), (3, 16, 2), (3, 5, 14), (14, 5, 15), (1, 0, 10), (10, 0, 17), (10, 17, 8), (8, 17, 15), (8, 15, 5), (5, 4, 8), (16, 17, 2), (2, 17, 0)])
me_building_g07_001.use_remesh_fix_poles = True
me_building_g07_001.use_remesh_preserve_attributes = False
me_building_g07_001.update()
me_building_g06c_001 = bpy.data.meshes.new('_building_G06C.001')
me_building_g06c_001.from_pydata([(-0.7268, 3.304, -4.133), (2.31, 2.032, -4.133), (-1.423, 1.644, -4.133), (2.3, 0.08426, -4.133), (-1.269, -1.239, -4.133), (2.187, -3.338, -4.133), (-1.501, -1.792, -4.133), (3.424, -0.387, -4.133), (-3.115, -0.4655, -4.133), (-2.109, 1.932, -4.133), (-2.109, 1.932, 3.227), (-2.805, 0.2722, 3.227), (-1.423, 1.644, 3.227), (2.3, 0.08426, 3.227), (2.31, 2.032, 3.227), (2.728, -2.047, 3.227), (3.424, -0.387, 3.227), (-0.7268, 3.304, 3.227), (2.728, -2.047, 2.587), (-2.805, 0.2722, 2.587), (2.187, -3.338, 2.587), (-1.269, -1.239, 2.587), (-3.115, -0.4655, 2.587), (-1.501, -1.792, 2.587)], [], [(0, 1, 2), (2, 1, 3), (2, 3, 4), (4, 3, 5), (4, 5, 6), (3, 7, 5), (4, 8, 2), (2, 8, 9), (10, 11, 12), (12, 11, 13), (12, 13, 14), (11, 15, 13), (13, 15, 16), (14, 17, 12), (18, 15, 19), (19, 15, 11), (20, 18, 21), (21, 18, 19), (21, 19, 22), (21, 23, 20), (2, 12, 0), (0, 12, 17), (0, 17, 1), (1, 17, 14), (1, 14, 3), (3, 14, 13), (3, 13, 7), (7, 13, 16), (5, 7, 18), (18, 7, 16), (18, 16, 15), (18, 20, 5), (5, 20, 6), (6, 20, 23), (6, 23, 4), (4, 23, 21), (4, 21, 8), (8, 21, 22), (9, 10, 2), (2, 10, 12), (22, 19, 8), (8, 19, 9), (9, 19, 10), (10, 19, 11)])
me_building_g06c_001.use_remesh_fix_poles = True
me_building_g06c_001.use_remesh_preserve_attributes = False
me_building_g06c_001.update()
me_building_g06b_001 = bpy.data.meshes.new('_building_G06B.001')
me_building_g06b_001.from_pydata([(1.622, 2.26, -4.726), (4.659, 0.9874, -4.726), (0.9267, 0.6, -4.726), (4.649, -0.9601, -4.726), (1.08, -2.283, -4.726), (4.536, -4.383, -4.726), (0.8481, -2.837, -4.726), (5.773, -1.431, -4.726), (-0.7645, -1.51, -4.726), (0.2406, 0.8876, -4.726), (-4.607, 2.919, 1.354), (-4.607, 2.919, 1.994), (-3.911, 4.579, 1.354), (-3.911, 4.579, 1.994), (-0.8745, 3.307, 1.354), (-0.8745, 3.307, 1.994), (-0.8845, 1.359, 1.354), (-0.8845, 1.359, 1.994), (-2.609, -0.7372, 1.354), (-2.609, -0.7372, 1.994), (-2.841, -1.291, 1.354), (-2.841, -1.291, 1.994), (-6.53, 0.2557, 1.354), (-6.53, 0.2557, 1.994), (-0.7645, -1.51, 1.354), (-0.4552, -0.7725, 1.354), (-0.7645, -1.51, 1.994), (0.2406, 0.8876, 1.994), (0.2406, 0.8876, 1.354), (-5.293, 3.207, 1.354), (-5.293, 3.207, 1.994), (0.9267, 0.6, 1.354), (4.649, -0.9601, 1.354), (4.659, 0.9874, 1.354), (5.078, -3.091, 1.354), (5.773, -1.431, 1.354), (1.622, 2.26, 1.354), (5.078, -3.091, 0.7144), (-0.4552, -0.7725, 0.7144), (4.536, -4.383, 0.7144), (1.08, -2.283, 0.7144), (-0.7645, -1.51, 0.7144), (0.8481, -2.837, 0.7144)], [], [(0, 1, 2), (2, 1, 3), (2, 3, 4), (4, 3, 5), (4, 5, 6), (3, 7, 5), (4, 8, 2), (2, 8, 9), (10, 11, 12), (12, 11, 13), (12, 13, 14), (14, 13, 15), (14, 15, 16), (16, 15, 17), (18, 19, 20), (20, 19, 21), (20, 21, 22), (22, 21, 23), (24, 25, 26), (26, 25, 27), (27, 25, 28), (29, 10, 22), (22, 10, 18), (22, 18, 20), (12, 14, 10), (10, 14, 16), (10, 16, 18), (18, 16, 25), (18, 25, 24), (16, 28, 25), (16, 17, 28), (28, 17, 27), (24, 26, 18), (18, 26, 19), (30, 23, 11), (11, 23, 19), (11, 19, 17), (17, 19, 26), (17, 26, 27), (23, 21, 19), (17, 15, 11), (11, 15, 13), (29, 30, 10), (10, 30, 11), (22, 23, 29), (29, 23, 30), (28, 25, 31), (31, 25, 32), (31, 32, 33), (25, 34, 32), (32, 34, 35), (33, 36, 31), (37, 34, 38), (38, 34, 25), (39, 37, 40), (40, 37, 38), (40, 38, 41), (40, 42, 39), (2, 31, 0), (0, 31, 36), (0, 36, 1), (1, 36, 33), (1, 33, 3), (3, 33, 32), (6, 42, 4), (4, 42, 40), (3, 32, 7), (7, 32, 35), (5, 39, 6), (6, 39, 42), (41, 38, 8), (8, 38, 9), (9, 38, 28), (28, 38, 25), (9, 28, 2), (2, 28, 31), (4, 40, 8), (8, 40, 41), (5, 7, 37), (37, 7, 35), (37, 35, 34), (37, 39, 5)])
me_building_g06b_001.use_remesh_fix_poles = True
me_building_g06b_001.use_remesh_preserve_attributes = False
me_building_g06b_001.update()
me_building_g06a_001 = bpy.data.meshes.new('_building_G06A.001')
me_building_g06a_001.from_pydata([(-2.486, 1.909, -3.04), (-1.799, 1.622, -3.04), (-3.723, -1.042, -3.04), (0.1984, -2.035, -3.04), (-0.03357, -2.588, -3.04), (-1.104, 3.282, -3.04), (1.933, 2.009, -3.04), (1.923, 0.06146, -3.04), (2.043, -2.808, -3.04), (3.048, -0.4101, -3.04), (-2.486, 1.909, 3.04), (-3.723, -1.042, 3.04), (-1.799, 1.622, 3.04), (0.1984, -2.035, 3.04), (1.923, 0.06146, 3.04), (2.043, -2.808, 3.04), (3.048, -0.4101, 3.04), (-0.03357, -2.588, 3.04), (1.933, 2.009, 3.04), (-1.104, 3.282, 3.04)], [], [(0, 1, 2), (2, 1, 3), (2, 3, 4), (5, 6, 1), (1, 6, 7), (1, 7, 3), (3, 7, 8), (8, 7, 9), (10, 11, 12), (12, 11, 13), (12, 13, 14), (14, 13, 15), (14, 15, 16), (11, 17, 13), (14, 18, 12), (12, 18, 19), (1, 12, 5), (5, 12, 19), (5, 19, 6), (6, 19, 18), (6, 18, 7), (7, 18, 14), (3, 13, 4), (4, 13, 17), (4, 17, 2), (2, 17, 11), (9, 16, 8), (8, 16, 15), (7, 14, 9), (9, 14, 16), (8, 15, 3), (3, 15, 13), (0, 10, 1), (1, 10, 12), (2, 11, 0), (0, 11, 10)])
me_building_g06a_001.use_remesh_fix_poles = True
me_building_g06a_001.use_remesh_preserve_attributes = False
me_building_g06a_001.update()
me_building_g05_001 = bpy.data.meshes.new('_building_G05.001')
me_building_g05_001.from_pydata([(2.038, -3.658, -2.365), (1.289, -3.375, -2.365), (2.038, -3.658, -3.165), (-3.948, -1.393, -3.165), (-3.2, -1.676, -2.365), (-3.948, -1.393, -2.365), (1.289, -3.375, 7.895), (-3.2, -1.676, 7.895), (2.988, 1.115, 7.895), (-1.502, 2.813, 7.895), (-1.502, 2.813, -2.365), (2.988, 1.115, -2.365), (-1.825, 4.219, -3.165), (-1.825, 4.219, -2.365), (4.161, 1.954, -3.165), (4.161, 1.954, -2.365)], [], [(0, 1, 2), (2, 1, 3), (3, 1, 4), (3, 4, 5), (1, 6, 4), (4, 6, 7), (6, 8, 7), (7, 8, 9), (9, 8, 10), (10, 8, 11), (6, 1, 8), (8, 1, 11), (4, 7, 10), (10, 7, 9), (12, 13, 14), (14, 13, 15), (12, 14, 3), (3, 14, 2), (3, 5, 12), (12, 5, 13), (1, 0, 11), (11, 0, 15), (11, 15, 10), (10, 15, 13), (10, 13, 5), (5, 4, 10), (14, 15, 2), (2, 15, 0)])
me_building_g05_001.use_remesh_fix_poles = True
me_building_g05_001.use_remesh_preserve_attributes = False
me_building_g05_001.update()
me_building_g04c_001 = bpy.data.meshes.new('_building_G04C.001')
me_building_g04c_001.from_pydata([(-1.013, 3.228, -4.133), (2.292, 2.172, -4.133), (-1.561, 1.514, -4.133), (2.115, 0.3385, -4.133), (-1.156, -1.345, -4.133), (2.47, -3.135, -4.133), (-1.339, -1.917, -4.133), (3.445, -0.08652, -4.133), (-3.062, -0.7357, -4.133), (-2.27, 1.741, -4.133), (-2.27, 1.741, 3.227), (-2.818, 0.02621, 3.227), (-1.561, 1.514, 3.227), (2.115, 0.3385, 3.227), (2.292, 2.172, 3.227), (2.897, -1.801, 3.227), (3.445, -0.08652, 3.227), (-1.013, 3.228, 3.227), (2.897, -1.801, 2.587), (-2.818, 0.02621, 2.587), (-1.156, -1.345, 2.587), (-1.339, -1.917, 2.587), (2.47, -3.135, 2.587), (-3.062, -0.7357, 2.587)], [], [(0, 1, 2), (2, 1, 3), (2, 3, 4), (4, 3, 5), (4, 5, 6), (3, 7, 5), (4, 8, 2), (2, 8, 9), (10, 11, 12), (12, 11, 13), (12, 13, 14), (11, 15, 13), (13, 15, 16), (14, 17, 12), (18, 15, 19), (19, 15, 11), (19, 20, 18), (18, 20, 21), (18, 21, 22), (19, 23, 20), (2, 12, 0), (0, 12, 17), (0, 17, 1), (1, 17, 14), (1, 14, 3), (3, 14, 13), (3, 13, 7), (7, 13, 16), (5, 7, 18), (18, 7, 16), (18, 16, 15), (18, 22, 5), (5, 22, 6), (6, 22, 21), (6, 21, 4), (4, 21, 20), (4, 20, 8), (8, 20, 23), (9, 10, 2), (2, 10, 12), (23, 19, 8), (8, 19, 9), (9, 19, 10), (10, 19, 11)])
me_building_g04c_001.use_remesh_fix_poles = True
me_building_g04c_001.use_remesh_preserve_attributes = False
me_building_g04c_001.update()
me_building_g04b_001 = bpy.data.meshes.new('_building_G04B.001')
me_building_g04b_001.from_pydata([(-1.22, 3.416, -3.335), (2.085, 2.36, -3.335), (-1.767, 1.702, -3.335), (1.909, 0.5264, -3.335), (-1.364, -1.157, -3.335), (2.484, -2.256, -3.335), (2.263, -2.946, -3.335), (3.237, 0.1016, -3.335), (-1.546, -1.728, -3.335), (-3.269, -0.5479, -3.335), (-2.477, 1.929, -3.335), (-2.477, 1.929, 2.745), (-3.025, 0.2142, 2.745), (-1.767, 1.702, 2.745), (1.909, 0.5264, 2.745), (2.085, 2.36, 2.745), (2.689, -1.613, 2.745), (3.237, 0.1016, 2.745), (-1.22, 3.416, 2.745), (2.689, -1.613, 2.105), (-3.025, 0.2142, 2.105), (2.484, -2.256, 2.105), (-1.364, -1.157, 2.105), (-3.269, -0.5479, 2.105), (-1.546, -1.728, 2.105), (2.263, -2.946, 2.105)], [], [(0, 1, 2), (2, 1, 3), (2, 3, 4), (4, 3, 5), (4, 5, 6), (3, 7, 5), (6, 8, 4), (4, 9, 2), (2, 9, 10), (11, 12, 13), (13, 12, 14), (13, 14, 15), (12, 16, 14), (14, 16, 17), (15, 18, 13), (19, 16, 20), (20, 16, 12), (21, 19, 22), (22, 19, 20), (22, 20, 23), (22, 24, 21), (21, 24, 25), (2, 13, 0), (0, 13, 18), (0, 18, 1), (1, 18, 15), (1, 15, 3), (3, 15, 14), (6, 25, 8), (8, 25, 24), (8, 24, 4), (4, 24, 22), (5, 21, 6), (6, 21, 25), (3, 14, 7), (7, 14, 17), (23, 20, 9), (9, 20, 10), (10, 20, 11), (11, 20, 12), (10, 11, 2), (2, 11, 13), (4, 22, 9), (9, 22, 23), (5, 7, 19), (19, 7, 17), (19, 17, 16), (19, 21, 5)])
me_building_g04b_001.use_remesh_fix_poles = True
me_building_g04b_001.use_remesh_preserve_attributes = False
me_building_g04b_001.update()
me_building_g04a_001 = bpy.data.meshes.new('_building_G04A.001')
me_building_g04a_001.from_pydata([(-2.643, 1.685, -3.36), (-1.934, 1.458, -3.36), (-3.617, -1.363, -3.36), (0.3754, -2.01, -3.36), (0.1926, -2.581, -3.36), (-1.386, 3.173, -3.36), (1.918, 2.116, -3.36), (1.742, 0.2829, -3.36), (2.28, -2.619, -3.36), (3.072, -0.1423, -3.36), (-2.643, 1.685, 3.36), (-3.617, -1.363, 3.36), (-1.934, 1.458, 3.36), (0.3754, -2.01, 3.36), (1.742, 0.2829, 3.36), (2.28, -2.619, 3.36), (3.072, -0.1423, 3.36), (0.1926, -2.581, 3.36), (1.918, 2.116, 3.36), (-1.386, 3.173, 3.36)], [], [(0, 1, 2), (2, 1, 3), (2, 3, 4), (5, 6, 1), (1, 6, 7), (1, 7, 3), (3, 7, 8), (8, 7, 9), (10, 11, 12), (12, 11, 13), (12, 13, 14), (14, 13, 15), (14, 15, 16), (11, 17, 13), (14, 18, 12), (12, 18, 19), (1, 12, 5), (5, 12, 19), (5, 19, 6), (6, 19, 18), (6, 18, 7), (7, 18, 14), (3, 13, 4), (4, 13, 17), (4, 17, 2), (2, 17, 11), (0, 10, 1), (1, 10, 12), (9, 16, 8), (8, 16, 15), (7, 14, 9), (9, 14, 16), (8, 15, 3), (3, 15, 13), (2, 11, 0), (0, 11, 10)])
me_building_g04a_001.use_remesh_fix_poles = True
me_building_g04a_001.use_remesh_preserve_attributes = False
me_building_g04a_001.update()
me_building_g03_001 = bpy.data.meshes.new('_building_G03.001')
me_building_g03_001.from_pydata([(1.538, -3.269, 7.895), (2.896, 1.335, 7.895), (-3.066, -1.911, 7.895), (-1.708, 2.693, 7.895), (2.306, -3.495, -2.365), (1.538, -3.269, -2.365), (2.306, -3.495, -3.165), (-3.833, -1.685, -3.165), (-3.066, -1.911, -2.365), (-3.833, -1.685, -2.365), (-1.708, 2.693, -2.365), (2.896, 1.335, -2.365), (-2.136, 4.07, -3.165), (-2.136, 4.07, -2.365), (4.003, 2.26, -3.165), (4.003, 2.26, -2.365)], [], [(0, 1, 2), (2, 1, 3), (4, 5, 6), (6, 5, 7), (7, 5, 8), (7, 8, 9), (5, 0, 8), (8, 0, 2), (10, 8, 3), (3, 8, 2), (10, 3, 11), (11, 3, 1), (11, 1, 5), (5, 1, 0), (12, 13, 14), (14, 13, 15), (12, 14, 7), (7, 14, 6), (7, 9, 12), (12, 9, 13), (5, 4, 11), (11, 4, 15), (11, 15, 10), (10, 15, 13), (10, 13, 9), (9, 8, 10), (14, 15, 6), (6, 15, 4)])
me_building_g03_001.use_remesh_fix_poles = True
me_building_g03_001.use_remesh_preserve_attributes = False
me_building_g03_001.update()
me_building_g02d_001 = bpy.data.meshes.new('_building_G02D.001')
me_building_g02d_001.from_pydata([(-2.179, 1.553, -3.387), (-1.458, 1.369, -3.387), (-2.821, -0.9662, -3.387), (-1.186, -1.383, -3.387), (1.795, 0.5398, -3.387), (2.481, -2.938, -3.387), (3.272, 0.1633, -3.387), (-1.013, 3.113, -3.387), (2.24, 2.284, -3.387), (-1.334, -1.965, -3.387), (-2.179, 1.553, 2.693), (-2.624, -0.191, 2.693), (-1.458, 1.369, 2.693), (1.795, 0.5398, 2.693), (2.24, 2.284, 2.693), (2.827, -1.581, 2.693), (3.272, 0.1633, 2.693), (-1.013, 3.113, 2.693), (2.827, -1.581, 2.053), (-2.624, -0.191, 2.053), (2.481, -2.938, 2.053), (-1.186, -1.383, 2.053), (-2.821, -0.9662, 2.053), (-1.334, -1.965, 2.053)], [], [(0, 1, 2), (2, 1, 3), (3, 1, 4), (3, 4, 5), (5, 4, 6), (7, 8, 1), (1, 8, 4), (5, 9, 3), (10, 11, 12), (12, 11, 13), (12, 13, 14), (11, 15, 13), (13, 15, 16), (14, 17, 12), (18, 15, 19), (19, 15, 11), (20, 18, 21), (21, 18, 19), (21, 19, 22), (21, 23, 20), (1, 12, 7), (7, 12, 17), (7, 17, 8), (8, 17, 14), (8, 14, 4), (4, 14, 13), (4, 13, 6), (6, 13, 16), (5, 6, 18), (18, 6, 16), (18, 16, 15), (18, 20, 5), (5, 20, 9), (9, 20, 23), (9, 23, 3), (3, 23, 21), (3, 21, 2), (2, 21, 22), (0, 10, 1), (1, 10, 12), (22, 19, 2), (2, 19, 0), (0, 19, 10), (10, 19, 11)])
me_building_g02d_001.use_remesh_fix_poles = True
me_building_g02d_001.use_remesh_preserve_attributes = False
me_building_g02d_001.update()
me_building_g02c_001 = bpy.data.meshes.new('_building_G02C.001')
me_building_g02c_001.from_pydata([(-2.043, 1.347, -3.36), (-1.322, 1.163, -3.36), (-2.834, -1.754, -3.36), (0.2991, -1.934, -3.36), (0.1508, -2.515, -3.36), (1.191, 0.5219, -3.36), (-0.8771, 2.907, -3.36), (1.636, 2.266, -3.36), (2.221, 0.2594, -3.36), (1.578, -2.26, -3.36), (-2.043, 1.347, 3.36), (-2.834, -1.754, 3.36), (-1.322, 1.163, 3.36), (0.2991, -1.934, 3.36), (1.191, 0.5219, 3.36), (1.578, -2.26, 3.36), (2.221, 0.2594, 3.36), (0.1508, -2.515, 3.36), (1.636, 2.266, 3.36), (-0.8771, 2.907, 3.36)], [], [(0, 1, 2), (2, 1, 3), (2, 3, 4), (3, 1, 5), (5, 1, 6), (5, 6, 7), (8, 9, 5), (5, 9, 3), (10, 11, 12), (12, 11, 13), (12, 13, 14), (14, 13, 15), (14, 15, 16), (11, 17, 13), (18, 19, 14), (14, 19, 12), (1, 12, 6), (6, 12, 19), (6, 19, 7), (7, 19, 18), (7, 18, 5), (5, 18, 14), (3, 13, 4), (4, 13, 17), (5, 14, 8), (8, 14, 16), (9, 15, 3), (3, 15, 13), (2, 11, 0), (0, 11, 10), (0, 10, 1), (1, 10, 12), (4, 17, 2), (2, 17, 11), (8, 16, 9), (9, 16, 15)])
me_building_g02c_001.use_remesh_fix_poles = True
me_building_g02c_001.use_remesh_preserve_attributes = False
me_building_g02c_001.update()
me_building_g02b_001 = bpy.data.meshes.new('_building_G02B.001')
me_building_g02b_001.from_pydata([(-1.699, 1.431, -3.76), (-0.9783, 1.247, -3.76), (-2.342, -1.088, -3.76), (-1.063, -1.415, -3.76), (1.535, 0.6062, -3.76), (1.773, -2.757, -3.76), (2.564, 0.3437, -3.76), (-0.5335, 2.991, -3.76), (1.979, 2.35, -3.76), (-1.211, -1.996, -3.76), (-1.699, 1.431, 2.96), (-2.144, -0.3133, 2.96), (-0.9783, 1.247, 2.96), (1.535, 0.6062, 2.96), (1.979, 2.35, 2.96), (2.119, -1.4, 2.96), (2.564, 0.3437, 2.96), (-0.5335, 2.991, 2.96), (2.119, -1.4, 2.32), (-2.144, -0.3133, 2.32), (1.773, -2.757, 2.32), (-1.063, -1.415, 2.32), (-2.342, -1.088, 2.32), (-1.211, -1.996, 2.32)], [], [(0, 1, 2), (2, 1, 3), (3, 1, 4), (3, 4, 5), (5, 4, 6), (1, 7, 4), (4, 7, 8), (5, 9, 3), (10, 11, 12), (12, 11, 13), (12, 13, 14), (11, 15, 13), (13, 15, 16), (14, 17, 12), (18, 15, 19), (19, 15, 11), (20, 18, 21), (21, 18, 19), (21, 19, 22), (21, 23, 20), (1, 12, 7), (7, 12, 17), (7, 17, 8), (8, 17, 14), (8, 14, 4), (4, 14, 13), (9, 23, 3), (3, 23, 21), (4, 13, 6), (6, 13, 16), (5, 20, 9), (9, 20, 23), (22, 19, 2), (2, 19, 0), (0, 19, 10), (10, 19, 11), (3, 21, 2), (2, 21, 22), (0, 10, 1), (1, 10, 12), (5, 6, 18), (18, 6, 16), (18, 16, 15), (18, 20, 5)])
me_building_g02b_001.use_remesh_fix_poles = True
me_building_g02b_001.use_remesh_preserve_attributes = False
me_building_g02b_001.update()
me_building_g02a_001 = bpy.data.meshes.new('_building_G02A.001')
me_building_g02a_001.from_pydata([(-2.542, 1.646, -3.387), (-1.821, 1.462, -3.387), (-3.333, -1.455, -3.387), (0.6308, -1.846, -3.387), (0.4825, -2.428, -3.387), (-1.377, 3.206, -3.387), (1.877, 2.377, -3.387), (1.432, 0.6324, -3.387), (2.908, 0.2559, -3.387), (2.266, -2.263, -3.387), (2.464, -1.488, 2.693), (1.432, 0.6324, 2.693), (-2.987, -0.09836, 2.693), (-1.821, 1.462, 2.693), (-2.542, 1.646, 2.693), (2.908, 0.2559, 2.693), (1.877, 2.377, 2.693), (-1.377, 3.206, 2.693), (2.464, -1.488, 2.053), (-2.987, -0.09836, 2.053), (2.266, -2.263, 2.053), (0.6308, -1.846, 2.053), (-3.333, -1.455, 2.053), (0.4825, -2.428, 2.053)], [], [(0, 1, 2), (2, 1, 3), (2, 3, 4), (5, 6, 1), (1, 6, 7), (1, 7, 3), (3, 7, 8), (3, 8, 9), (10, 11, 12), (12, 11, 13), (12, 13, 14), (10, 15, 11), (11, 16, 13), (13, 16, 17), (18, 10, 19), (19, 10, 12), (20, 18, 21), (21, 18, 19), (21, 19, 22), (22, 23, 21), (0, 14, 1), (1, 14, 13), (1, 13, 5), (5, 13, 17), (5, 17, 6), (6, 17, 16), (6, 16, 7), (7, 16, 11), (3, 21, 4), (4, 21, 23), (22, 19, 2), (2, 19, 0), (0, 19, 14), (14, 19, 12), (9, 8, 18), (18, 8, 15), (18, 15, 10), (18, 20, 9), (7, 11, 8), (8, 11, 15), (9, 20, 3), (3, 20, 21), (4, 23, 2), (2, 23, 22)])
me_building_g02a_001.use_remesh_fix_poles = True
me_building_g02a_001.use_remesh_preserve_attributes = False
me_building_g02a_001.update()
me_building_g01w_001 = bpy.data.meshes.new('_building_G01W.001')
me_building_g01w_001.from_pydata([(-9.781, -0.3747, 0.01765), (-7.657, -0.8006, 0.01765), (-9.085, 3.096, 0.01765), (-6.961, 2.67, 0.01765), (0.3589, 1.202, 0.01765), (-1.765, 1.628, 0.01765), (-0.3372, -2.269, 0.01765), (-2.461, -1.843, 0.01765), (7.679, -0.2658, 0.01765), (5.555, 0.1601, 0.01765), (6.983, -3.737, 0.01765), (4.859, -3.311, 0.01765), (-9.085, 3.096, 0.2176), (-9.781, -0.3747, 0.2176), (-6.961, 2.67, 0.2176), (12.18, -4.779, -0.7824), (-13.7, 0.4118, -0.7824), (-2.461, -1.843, 0.2176), (-7.657, -0.8006, 0.2176), (12.18, -4.779, 0.2176), (4.859, -3.311, 0.2176), (-0.3372, -2.269, 0.2176), (6.983, -3.737, 0.2176), (-13.7, 0.4118, 0.2176), (-12.31, 7.354, -0.7824), (-12.31, 7.354, 0.2176), (13.57, 2.163, -0.7824), (13.57, 2.163, 0.2176), (12.88, -1.308, -0.7824), (-1.765, 1.628, 0.2176), (0.3589, 1.202, 0.2176), (5.555, 0.1601, 0.2176), (7.679, -0.2658, 0.2176), (12.88, -1.308, 0.2176)], [], [(0, 1, 2), (2, 1, 3), (4, 5, 6), (6, 5, 7), (8, 9, 10), (10, 9, 11), (2, 12, 0), (0, 12, 13), (3, 14, 2), (2, 14, 12), (15, 6, 16), (16, 6, 7), (16, 7, 1), (1, 7, 17), (1, 17, 18), (19, 10, 15), (15, 10, 11), (15, 11, 6), (6, 11, 20), (6, 20, 21), (19, 22, 10), (1, 0, 16), (16, 0, 23), (23, 0, 13), (24, 25, 26), (26, 25, 27), (1, 18, 3), (3, 18, 14), (15, 16, 28), (28, 16, 26), (26, 16, 24), (14, 25, 12), (12, 25, 23), (12, 23, 13), (25, 14, 29), (29, 14, 18), (29, 18, 17), (25, 29, 27), (27, 29, 30), (27, 30, 31), (31, 30, 21), (31, 21, 20), (31, 32, 27), (27, 32, 33), (33, 32, 22), (33, 22, 19), (5, 29, 7), (7, 29, 17), (4, 30, 5), (5, 30, 29), (6, 21, 4), (4, 21, 30), (9, 31, 11), (11, 31, 20), (8, 32, 9), (9, 32, 31), (10, 22, 8), (8, 22, 32), (28, 33, 15), (15, 33, 19), (26, 27, 28), (28, 27, 33), (16, 23, 24), (24, 23, 25)])
me_building_g01w_001.use_remesh_fix_poles = True
me_building_g01w_001.use_remesh_preserve_attributes = False
me_building_g01w_001.update()
me_building_g01e_001 = bpy.data.meshes.new('_building_G01E.001')
me_building_g01e_001.from_pydata([(-10.63, 3.937, -0.55), (-10.63, 3.937, 0.55), (11.33, -0.4666, -0.55), (11.33, -0.4666, 0.55), (10.63, -3.938, 0.55), (-11.33, 0.4666, 0.55), (10.63, -3.938, -0.55), (-11.33, 0.4666, -0.55)], [], [(0, 1, 2), (2, 1, 3), (4, 3, 5), (5, 3, 1), (2, 3, 6), (6, 3, 4), (7, 5, 0), (0, 5, 1), (0, 2, 7), (7, 2, 6), (6, 4, 7), (7, 4, 5)])
me_building_g01e_001.use_remesh_fix_poles = True
me_building_g01e_001.use_remesh_preserve_attributes = False
me_building_g01e_001.update()
me_building_g01d_001 = bpy.data.meshes.new('_building_G01D.001')
me_building_g01d_001.from_pydata([(2.25, -2.257, 1.39), (2.946, 1.214, 1.39), (-2.946, -1.214, 1.39), (-2.25, 2.257, 1.39), (-2.25, 2.257, -1.39), (2.946, 1.214, -1.39), (2.25, -2.257, -1.39), (-2.946, -1.214, -1.39)], [], [(0, 1, 2), (2, 1, 3), (4, 3, 5), (5, 3, 1), (5, 1, 6), (6, 1, 0), (7, 2, 4), (4, 2, 3), (4, 5, 7), (7, 5, 6), (6, 0, 7), (7, 0, 2)])
me_building_g01d_001.use_remesh_fix_poles = True
me_building_g01d_001.use_remesh_preserve_attributes = False
me_building_g01d_001.update()
me_building_g01c_001 = bpy.data.meshes.new('_building_G01C.001')
me_building_g01c_001.from_pydata([(2.25, -2.257, 1.39), (2.946, 1.214, 1.39), (-2.946, -1.214, 1.39), (-2.25, 2.257, 1.39), (-2.946, -1.214, -1.39), (-2.25, 2.257, -1.39), (2.946, 1.214, -1.39), (2.25, -2.257, -1.39)], [], [(0, 1, 2), (2, 1, 3), (4, 2, 5), (5, 2, 3), (5, 3, 6), (6, 3, 1), (7, 0, 4), (4, 0, 2), (7, 4, 6), (6, 4, 5), (6, 1, 7), (7, 1, 0)])
me_building_g01c_001.use_remesh_fix_poles = True
me_building_g01c_001.use_remesh_preserve_attributes = False
me_building_g01c_001.update()
me_building_g01b_001 = bpy.data.meshes.new('_building_G01B.001')
me_building_g01b_001.from_pydata([(-2.25, 2.257, 1.39), (-2.946, -1.214, 1.39), (2.946, 1.214, 1.39), (2.25, -2.256, 1.39), (2.946, 1.214, -1.39), (2.25, -2.256, -1.39), (-2.946, -1.214, -1.39), (-2.25, 2.257, -1.39)], [], [(0, 1, 2), (2, 1, 3), (4, 2, 5), (5, 2, 3), (5, 3, 6), (6, 3, 1), (7, 0, 4), (4, 0, 2), (7, 4, 6), (6, 4, 5), (6, 1, 7), (7, 1, 0)])
me_building_g01b_001.use_remesh_fix_poles = True
me_building_g01b_001.use_remesh_preserve_attributes = False
me_building_g01b_001.update()

# ---- objects
ob_building_g67 = bpy.data.objects.new('_building_G67', me_building_g67_001)
ob_building_g66 = bpy.data.objects.new('_building_G66', me_building_g66_001)
ob_building_g65 = bpy.data.objects.new('_building_G65', me_building_g65_001)
ob_building_g64 = bpy.data.objects.new('_building_G64', me_building_g64_001)
ob_building_g62 = bpy.data.objects.new('_building_G62', me_building_g62_001)
ob_building_g61 = bpy.data.objects.new('_building_G61', me_building_g61_001)
ob_building_g60 = bpy.data.objects.new('_building_G60', me_building_g60_001)
ob_building_g59 = bpy.data.objects.new('_building_G59', me_building_g59_001)
ob_building_g58b = bpy.data.objects.new('_building_G58B', me_building_g58b_001)
ob_building_g57 = bpy.data.objects.new('_building_G57', me_building_g57_001)
ob_building_g56 = bpy.data.objects.new('_building_G56', me_building_g56_001)
ob_building_g55 = bpy.data.objects.new('_building_G55', me_building_g55_001)
ob_building_g54 = bpy.data.objects.new('_building_G54', me_building_g54_001)
ob_building_g53 = bpy.data.objects.new('_building_G53', me_building_g53_001)
ob_building_g52 = bpy.data.objects.new('_building_G52', me_building_g52_001)
ob_building_g51 = bpy.data.objects.new('_building_G51', me_building_g51_001)
ob_building_g50 = bpy.data.objects.new('_building_G50', me_building_g50_001)
ob_building_g49 = bpy.data.objects.new('_building_G49', me_building_g49_001)
ob_building_g48b = bpy.data.objects.new('_building_G48B', me_building_g48b_001)
ob_building_g48a = bpy.data.objects.new('_building_G48A', me_building_g48a_001)
ob_building_g47 = bpy.data.objects.new('_building_G47', me_building_g47_001)
ob_building_g46 = bpy.data.objects.new('_building_G46', me_building_g46_001)
ob_building_g45 = bpy.data.objects.new('_building_G45', me_building_g45_001)
ob_building_g44 = bpy.data.objects.new('_building_G44', me_building_g44_001)
ob_building_g43 = bpy.data.objects.new('_building_G43', me_building_g43_001)
ob_building_g42 = bpy.data.objects.new('_building_G42', me_building_g42_001)
ob_building_g41 = bpy.data.objects.new('_building_G41', me_building_g41_001)
ob_building_g40 = bpy.data.objects.new('_building_G40', me_building_g40_001)
ob_building_g39 = bpy.data.objects.new('_building_G39', me_building_g39_001)
ob_building_g38 = bpy.data.objects.new('_building_G38', me_building_g38_001)
ob_building_g37 = bpy.data.objects.new('_building_G37', me_building_g37_001)
ob_building_g36 = bpy.data.objects.new('_building_G36', me_building_g36_001)
ob_building_g35 = bpy.data.objects.new('_building_G35', me_building_g35_001)
ob_building_g34 = bpy.data.objects.new('_building_G34', me_building_g34_001)
ob_building_g33 = bpy.data.objects.new('_building_G33', me_building_g33_001)
ob_building_g32 = bpy.data.objects.new('_building_G32', me_building_g32_001)
ob_building_g31 = bpy.data.objects.new('_building_G31', me_building_g31_001)
ob_building_g30 = bpy.data.objects.new('_building_G30', me_building_g30_001)
ob_building_g29 = bpy.data.objects.new('_building_G29', me_building_g29_001)
ob_building_g28 = bpy.data.objects.new('_building_G28', me_building_g28_001)
ob_building_g27 = bpy.data.objects.new('_building_G27', me_building_g27_001)
ob_building_g26 = bpy.data.objects.new('_building_G26', me_building_g26_001)
ob_building_g25 = bpy.data.objects.new('_building_G25', me_building_g25_001)
ob_building_g24 = bpy.data.objects.new('_building_G24', me_building_g24_001)
ob_building_g23 = bpy.data.objects.new('_building_G23', me_building_g23_001)
ob_building_g22 = bpy.data.objects.new('_building_G22', me_building_g22_001)
ob_building_g21 = bpy.data.objects.new('_building_G21', me_building_g21_001)
ob_building_g20 = bpy.data.objects.new('_building_G20', me_building_g20_001)
ob_building_g19 = bpy.data.objects.new('_building_G19', me_building_g19_001)
ob_building_g18 = bpy.data.objects.new('_building_G18', me_building_g18_001)
ob_building_g17 = bpy.data.objects.new('_building_G17', me_building_g17_001)
ob_building_g16 = bpy.data.objects.new('_building_G16', me_building_g16_001)
ob_building_g15 = bpy.data.objects.new('_building_G15', me_building_g15_001)
ob_building_g14 = bpy.data.objects.new('_building_G14', me_building_g14_001)
ob_building_g13 = bpy.data.objects.new('_building_G13', me_building_g13_001)
ob_building_g12 = bpy.data.objects.new('_building_G12', me_building_g12_001)
ob_building_g11 = bpy.data.objects.new('_building_G11', me_building_g11_001)
ob_building_g10 = bpy.data.objects.new('_building_G10', me_building_g10_001)
ob_building_g09 = bpy.data.objects.new('_building_G09', me_building_g09_001)
ob_building_g08c = bpy.data.objects.new('_building_G08C', me_building_g08c_001)
ob_building_g08b = bpy.data.objects.new('_building_G08B', me_building_g08b_001)
ob_building_g08a = bpy.data.objects.new('_building_G08A', me_building_g08a_001)
ob_building_g07 = bpy.data.objects.new('_building_G07', me_building_g07_001)
ob_building_g06c = bpy.data.objects.new('_building_G06C', me_building_g06c_001)
ob_building_g06b = bpy.data.objects.new('_building_G06B', me_building_g06b_001)
ob_building_g06a = bpy.data.objects.new('_building_G06A', me_building_g06a_001)
ob_building_g05 = bpy.data.objects.new('_building_G05', me_building_g05_001)
ob_building_g04c = bpy.data.objects.new('_building_G04C', me_building_g04c_001)
ob_building_g04b = bpy.data.objects.new('_building_G04B', me_building_g04b_001)
ob_building_g04a = bpy.data.objects.new('_building_G04A', me_building_g04a_001)
ob_building_g03 = bpy.data.objects.new('_building_G03', me_building_g03_001)
ob_building_g02d = bpy.data.objects.new('_building_G02D', me_building_g02d_001)
ob_building_g02c = bpy.data.objects.new('_building_G02C', me_building_g02c_001)
ob_building_g02b = bpy.data.objects.new('_building_G02B', me_building_g02b_001)
ob_building_g02a = bpy.data.objects.new('_building_G02A', me_building_g02a_001)
ob_building_g01w = bpy.data.objects.new('_building_G01W', me_building_g01w_001)
ob_building_g01e = bpy.data.objects.new('_building_G01E', me_building_g01e_001)
ob_building_g01d = bpy.data.objects.new('_building_G01D', me_building_g01d_001)
ob_building_g01c = bpy.data.objects.new('_building_G01C', me_building_g01c_001)
ob_building_g01b = bpy.data.objects.new('_building_G01B', me_building_g01b_001)

# ---- transforms, parenting, visibility, modifiers, constraints
ob_building_g67.location = (461.5, 331.1, 4.985)
ob_building_g66.location = (383.8, 175.3, 4.586)
ob_building_g65.location = (393.6, 193.9, 4.432)
ob_building_g64.location = (405.3, 212.5, 4.168)
ob_building_g62.location = (431.6, 264.7, 4.448)
ob_building_g61.location = (446.8, 292.5, 4.57)
ob_building_g60.location = (344.8, 187.7, 2.47)
ob_building_g59.location = (361.4, 219.1, 2.89)
ob_building_g58b.location = (374.5, 243.8, 3.73)
ob_building_g57.location = (351.4, 249.5, 4.036)
ob_building_g56.location = (352.6, 270.2, 4.15)
ob_building_g55.location = (348.8, 301.3, 4.251)
ob_building_g54.location = (299.7, 342.8, 4.15)
ob_building_g53.location = (386.0, 302.8, 10.03)
ob_building_g52.location = (354.9, 321.3, 3.653)
ob_building_g51.location = (306.9, 353.7, 4.325)
ob_building_g50.location = (435.2, 301.6, 5.244)
ob_building_g49.location = (444.9, 307.6, 5.873)
ob_building_g48b.location = (428.0, 306.5, 4.47)
ob_building_g48a.location = (425.1, 308.8, 3.31)
ob_building_g47.location = (433.7, 336.5, 4.22)
ob_building_g46.location = (427.6, 331.0, 4.22)
ob_building_g45.location = (428.2, 321.1, 5.18)
ob_building_g44.location = (437.6, 323.0, 5.82)
ob_building_g43.location = (442.8, 326.2, 4.22)
ob_building_g42.location = (447.3, 332.4, 3.658)
ob_building_g41.location = (444.2, 340.9, 6.07)
ob_building_g40.location = (434.6, 343.5, 4.22)
ob_building_g39.location = (409.8, 347.8, 4.22)
ob_building_g38.location = (405.5, 343.4, 5.82)
ob_building_g37.location = (407.8, 335.1, 3.719)
ob_building_g36.location = (418.0, 330.4, 4.22)
ob_building_g35.location = (419.6, 338.3, 4.22)
ob_building_g34.location = (424.9, 342.7, 4.22)
ob_building_g33.location = (426.8, 350.3, 4.22)
ob_building_g32.location = (418.4, 353.3, 5.82)
ob_building_g31.location = (410.5, 355.3, 4.22)
ob_building_g30.location = (383.2, 358.9, 4.22)
ob_building_g29.location = (383.5, 350.3, 5.18)
ob_building_g28.location = (390.9, 346.9, 5.82)
ob_building_g27.location = (396.7, 345.0, 4.22)
ob_building_g26.location = (400.9, 353.9, 4.22)
ob_building_g25.location = (402.5, 362.3, 4.22)
ob_building_g24.location = (393.9, 364.8, 5.82)
ob_building_g23.location = (386.1, 366.6, 4.22)
ob_building_g22.location = (360.7, 363.5, 5.18)
ob_building_g21.location = (368.4, 360.3, 5.82)
ob_building_g20.location = (374.0, 357.7, 4.22)
ob_building_g19.location = (376.8, 364.9, 4.22)
ob_building_g18.location = (377.3, 372.3, 4.22)
ob_building_g17.location = (368.5, 374.0, 5.82)
ob_building_g16.location = (360.2, 374.0, 4.22)
ob_building_g15.location = (341.7, 373.7, 5.18)
ob_building_g14.location = (351.1, 371.6, 4.22)
ob_building_g13.location = (351.6, 380.1, 4.22)
ob_building_g12.location = (343.5, 382.3, 4.22)
ob_building_g11.location = (335.1, 382.6, 6.14)
ob_building_g10.location = (455.5, 345.2, 5.109)
ob_building_g09.location = (437.0, 355.5, 3.872)
ob_building_g08c.location = (429.3, 359.0, 5.633)
ob_building_g08b.location = (424.0, 361.8, 4.887)
ob_building_g08a.location = (419.0, 364.5, 4.86)
ob_building_g07.location = (412.1, 368.5, 3.924)
ob_building_g06c.location = (404.4, 371.3, 5.633)
ob_building_g06b.location = (396.5, 374.6, 6.226)
ob_building_g06a.location = (393.7, 375.9, 4.54)
ob_building_g05.location = (386.4, 379.0, 4.165)
ob_building_g04c.location = (378.5, 381.3, 5.633)
ob_building_g04b.location = (373.0, 383.0, 4.835)
ob_building_g04a.location = (367.5, 385.0, 4.86)
ob_building_g03.location = (360.0, 387.5, 4.165)
ob_building_g02d.location = (352.1, 389.2, 4.887)
ob_building_g02c.location = (347.7, 390.5, 4.86)
ob_building_g02b.location = (343.1, 391.5, 5.26)
ob_building_g02a.location = (338.5, 392.7, 4.887)
ob_building_g01w.location = (319.8, 395.1, 1.782)
ob_building_g01e.location = (322.0, 397.7, 2.55)
ob_building_g01d.location = (329.7, 392.6, 3.39)
ob_building_g01c.location = (322.4, 394.0, 3.39)
ob_building_g01b.location = (315.1, 395.5, 3.39)

# ---- collection membership
col_collection.objects.link(ob_building_g67)
col_collection.objects.link(ob_building_g66)
col_collection.objects.link(ob_building_g65)
col_collection.objects.link(ob_building_g64)
col_collection.objects.link(ob_building_g62)
col_collection.objects.link(ob_building_g61)
col_collection.objects.link(ob_building_g60)
col_collection.objects.link(ob_building_g59)
col_collection.objects.link(ob_building_g58b)
col_collection.objects.link(ob_building_g57)
col_collection.objects.link(ob_building_g56)
col_collection.objects.link(ob_building_g55)
col_collection.objects.link(ob_building_g54)
col_collection.objects.link(ob_building_g53)
col_collection.objects.link(ob_building_g52)
col_collection.objects.link(ob_building_g51)
col_collection.objects.link(ob_building_g50)
col_collection.objects.link(ob_building_g49)
col_collection.objects.link(ob_building_g48b)
col_collection.objects.link(ob_building_g48a)
col_collection.objects.link(ob_building_g47)
col_collection.objects.link(ob_building_g46)
col_collection.objects.link(ob_building_g45)
col_collection.objects.link(ob_building_g44)
col_collection.objects.link(ob_building_g43)
col_collection.objects.link(ob_building_g42)
col_collection.objects.link(ob_building_g41)
col_collection.objects.link(ob_building_g40)
col_collection.objects.link(ob_building_g39)
col_collection.objects.link(ob_building_g38)
col_collection.objects.link(ob_building_g37)
col_collection.objects.link(ob_building_g36)
col_collection.objects.link(ob_building_g35)
col_collection.objects.link(ob_building_g34)
col_collection.objects.link(ob_building_g33)
col_collection.objects.link(ob_building_g32)
col_collection.objects.link(ob_building_g31)
col_collection.objects.link(ob_building_g30)
col_collection.objects.link(ob_building_g29)
col_collection.objects.link(ob_building_g28)
col_collection.objects.link(ob_building_g27)
col_collection.objects.link(ob_building_g26)
col_collection.objects.link(ob_building_g25)
col_collection.objects.link(ob_building_g24)
col_collection.objects.link(ob_building_g23)
col_collection.objects.link(ob_building_g22)
col_collection.objects.link(ob_building_g21)
col_collection.objects.link(ob_building_g20)
col_collection.objects.link(ob_building_g19)
col_collection.objects.link(ob_building_g18)
col_collection.objects.link(ob_building_g17)
col_collection.objects.link(ob_building_g16)
col_collection.objects.link(ob_building_g15)
col_collection.objects.link(ob_building_g14)
col_collection.objects.link(ob_building_g13)
col_collection.objects.link(ob_building_g12)
col_collection.objects.link(ob_building_g11)
col_collection.objects.link(ob_building_g10)
col_collection.objects.link(ob_building_g09)
col_collection.objects.link(ob_building_g08c)
col_collection.objects.link(ob_building_g08b)
col_collection.objects.link(ob_building_g08a)
col_collection.objects.link(ob_building_g07)
col_collection.objects.link(ob_building_g06c)
col_collection.objects.link(ob_building_g06b)
col_collection.objects.link(ob_building_g06a)
col_collection.objects.link(ob_building_g05)
col_collection.objects.link(ob_building_g04c)
col_collection.objects.link(ob_building_g04b)
col_collection.objects.link(ob_building_g04a)
col_collection.objects.link(ob_building_g03)
col_collection.objects.link(ob_building_g02d)
col_collection.objects.link(ob_building_g02c)
col_collection.objects.link(ob_building_g02b)
col_collection.objects.link(ob_building_g02a)
col_collection.objects.link(ob_building_g01w)
col_collection.objects.link(ob_building_g01e)
col_collection.objects.link(ob_building_g01d)
col_collection.objects.link(ob_building_g01c)
col_collection.objects.link(ob_building_g01b)

# ---- scene / render settings (as saved in the file)
scene.frame_start = 1; scene.frame_end = 250; scene.frame_set(210)
scene.render.engine = 'BLENDER_EEVEE_NEXT'
scene.cycles.use_denoising = False
scene.cycles.samples = 128
scene.cycles.sampling_pattern = 'TABULATED_SOBOL'
scene.cycles.use_adaptive_sampling = False
scene.cycles.use_light_tree = False
scene.view_settings.view_transform = 'Filmic'
bpy.context.view_layer.update()

# ---- added for rendering (the .blend has no active camera and no usable light): camera, sun
cam_auto = bpy.data.cameras.new('AutoCamera')
cam_auto.lens = 50.0
cam_auto.sensor_width = 36.0
cam_auto.clip_end = 4948.08
ob_auto_camera = bpy.data.objects.new('AutoCamera', cam_auto)
scene.collection.objects.link(ob_auto_camera)
ob_auto_camera.location = (657.932, -54.0548, 235.584)
ob_auto_camera.rotation_euler = (1.09748, -7.21219e-08, 0.694738)
scene.camera = ob_auto_camera
light_auto_sun = bpy.data.lights.new('AutoSun', 'SUN')
light_auto_sun.energy = 3.0
light_auto_sun.angle = 0.0523599
ob_auto_sun = bpy.data.objects.new('AutoSun', light_auto_sun)
scene.collection.objects.link(ob_auto_sun)
ob_auto_sun.rotation_euler = (0.872665, 0.174533, 0.523599)
bpy.context.view_layer.update()
